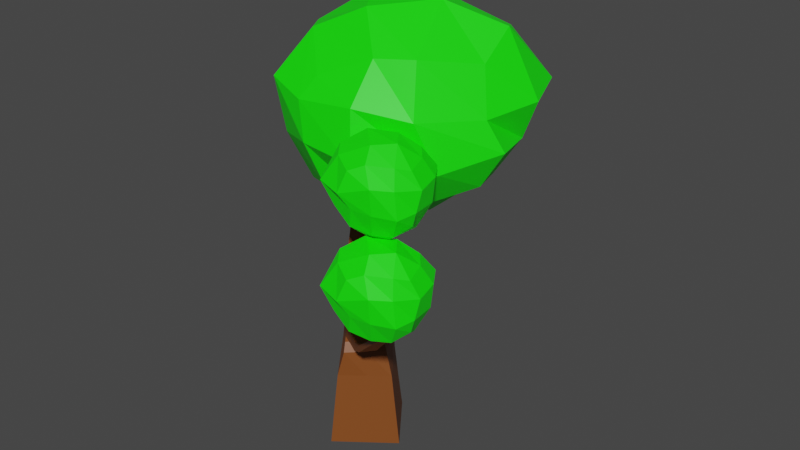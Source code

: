 # Source: place.blend  (saved by Blender 3.5.10; exported with 4.5.12 LTS)
import bpy
from mathutils import Matrix  # noqa: F401  (used for matrix-valued properties, if any)

bpy.ops.wm.read_factory_settings(use_empty=True)
scene = bpy.context.scene
scene.name = 'Scene'

# ---- collections
col_collection = bpy.data.collections.new('Collection'); scene.collection.children.link(col_collection)

# ---- materials (node trees are filled in below, after node groups)
mat_material_002 = bpy.data.materials.new('Material.002')
mat_material_002.use_transparent_shadow = False
mat_material_003 = bpy.data.materials.new('Material.003')
mat_material_003.use_transparent_shadow = False
mat_material_005 = bpy.data.materials.new('Material.005')
mat_material_005.use_transparent_shadow = False
mat_material_007 = bpy.data.materials.new('Material.007')
mat_material_007.use_transparent_shadow = False
mat_material_008 = bpy.data.materials.new('Material.008')
mat_material_008.use_transparent_shadow = False
mat_material_009 = bpy.data.materials.new('Material.009')
mat_material_009.use_transparent_shadow = False

# ---- material node trees
mat_material_002.use_nodes = True; mat_material_002.node_tree.nodes.clear()
_N = mat_material_002.node_tree.nodes; _L = mat_material_002.node_tree.links
n0 = _N.new('ShaderNodeBsdfPrincipled'); n0.name = 'Principled BSDF'; n0.location = (10, 300)
n0.distribution = 'GGX'
n0.subsurface_method = 'RANDOM_WALK_SKIN'
n0.inputs[0].default_value = (0.005676, 1.0, 0.0, 1.0)
n0.inputs[3].default_value = 1.45
n0.inputs[27].default_value = (0.0, 0.0, 0.0, 1.0)
n0.inputs[28].default_value = 1.0
n1 = _N.new('ShaderNodeOutputMaterial'); n1.name = 'Material Output'; n1.location = (300, 300)
_L.new(n0.outputs[0], n1.inputs[0])
n1.is_active_output = True
mat_material_003.use_nodes = True; mat_material_003.node_tree.nodes.clear()
_N = mat_material_003.node_tree.nodes; _L = mat_material_003.node_tree.links
n0 = _N.new('ShaderNodeBsdfPrincipled'); n0.name = 'Principled BSDF'; n0.location = (10, 300)
n0.distribution = 'GGX'
n0.subsurface_method = 'RANDOM_WALK_SKIN'
n0.inputs[0].default_value = (0.005676, 1.0, 0.0, 1.0)
n0.inputs[3].default_value = 1.45
n0.inputs[27].default_value = (0.0, 0.0, 0.0, 1.0)
n0.inputs[28].default_value = 1.0
n1 = _N.new('ShaderNodeOutputMaterial'); n1.name = 'Material Output'; n1.location = (300, 300)
_L.new(n0.outputs[0], n1.inputs[0])
n1.is_active_output = True
mat_material_005.use_nodes = True; mat_material_005.node_tree.nodes.clear()
_N = mat_material_005.node_tree.nodes; _L = mat_material_005.node_tree.links
n0 = _N.new('ShaderNodeBsdfPrincipled'); n0.name = 'Principled BSDF'; n0.location = (10, 300)
n0.distribution = 'GGX'
n0.subsurface_method = 'RANDOM_WALK_SKIN'
n0.inputs[0].default_value = (0.005676, 1.0, 0.0, 1.0)
n0.inputs[3].default_value = 1.45
n0.inputs[27].default_value = (0.0, 0.0, 0.0, 1.0)
n0.inputs[28].default_value = 1.0
n1 = _N.new('ShaderNodeOutputMaterial'); n1.name = 'Material Output'; n1.location = (300, 300)
_L.new(n0.outputs[0], n1.inputs[0])
n1.is_active_output = True
mat_material_007.use_nodes = True; mat_material_007.node_tree.nodes.clear()
_N = mat_material_007.node_tree.nodes; _L = mat_material_007.node_tree.links
n0 = _N.new('ShaderNodeBsdfPrincipled'); n0.name = 'Principled BSDF'; n0.location = (10, 300)
n0.distribution = 'GGX'
n0.subsurface_method = 'RANDOM_WALK_SKIN'
n0.inputs[0].default_value = (0.005676, 1.0, 0.0, 1.0)
n0.inputs[3].default_value = 1.45
n0.inputs[27].default_value = (0.0, 0.0, 0.0, 1.0)
n0.inputs[28].default_value = 1.0
n1 = _N.new('ShaderNodeOutputMaterial'); n1.name = 'Material Output'; n1.location = (300, 300)
_L.new(n0.outputs[0], n1.inputs[0])
n1.is_active_output = True
mat_material_008.use_nodes = True; mat_material_008.node_tree.nodes.clear()
_N = mat_material_008.node_tree.nodes; _L = mat_material_008.node_tree.links
n0 = _N.new('ShaderNodeBsdfPrincipled'); n0.name = 'Principled BSDF'; n0.location = (10, 300)
n0.distribution = 'GGX'
n0.subsurface_method = 'RANDOM_WALK_SKIN'
n0.inputs[0].default_value = (0.2159, 0.06125, 0.01096, 1.0)
n0.inputs[3].default_value = 1.45
n0.inputs[27].default_value = (0.0, 0.0, 0.0, 1.0)
n0.inputs[28].default_value = 1.0
n1 = _N.new('ShaderNodeOutputMaterial'); n1.name = 'Material Output'; n1.location = (300, 300)
_L.new(n0.outputs[0], n1.inputs[0])
n1.is_active_output = True
mat_material_009.use_nodes = True; mat_material_009.node_tree.nodes.clear()
_N = mat_material_009.node_tree.nodes; _L = mat_material_009.node_tree.links
n0 = _N.new('ShaderNodeBsdfPrincipled'); n0.name = 'Principled BSDF'; n0.location = (10, 300)
n0.distribution = 'GGX'
n0.subsurface_method = 'RANDOM_WALK_SKIN'
n0.inputs[0].default_value = (0.005676, 1.0, 0.0, 1.0)
n0.inputs[3].default_value = 1.45
n0.inputs[27].default_value = (0.0, 0.0, 0.0, 1.0)
n0.inputs[28].default_value = 1.0
n1 = _N.new('ShaderNodeOutputMaterial'); n1.name = 'Material Output'; n1.location = (300, 300)
_L.new(n0.outputs[0], n1.inputs[0])
n1.is_active_output = True

# ---- world
world_world = bpy.data.worlds.new('World'); scene.world = world_world
world_world.use_nodes = True; world_world.node_tree.nodes.clear()
_N = world_world.node_tree.nodes; _L = world_world.node_tree.links
n0 = _N.new('ShaderNodeOutputWorld'); n0.name = 'World Output'; n0.location = (300, 300)
n1 = _N.new('ShaderNodeBackground'); n1.name = 'Background'; n1.location = (10, 300)
n1.inputs[0].default_value = (0.05088, 0.05088, 0.05088, 1.0)
_L.new(n1.outputs[0], n0.inputs[0])
n0.is_active_output = True
world_world.color = (0.05088, 0.05088, 0.05088)
world_world.use_sun_shadow = False
world_world.sun_shadow_jitter_overblur = 0.0

# ---- meshes
me_cube_014 = bpy.data.meshes.new('Cube.014')
me_cube_014.from_pydata([(-0.9962, -1.244, -0.6354), (-0.8284, -1.247, 1.519), (-1.075, 1.028, -0.6679), (-1.008, 1.083, 1.287), (0.9755, -1.178, -0.6158), (1.184, -1.211, 1.568), (1.088, 0.9946, -0.5194), (1.253, 0.9645, 1.636), (-1.185, 0.3652, -0.9095), (-1.266, -0.3627, -0.9322), (-1.232, -1.581, 0.1179), (-1.214, -1.309, 0.6946), (-1.306, -0.338, 1.73), (-1.192, 0.2695, 1.687), (-1.156, 1.333, 0.9182), (-1.256, 1.267, 0.1741), (0.4021, 1.087, -0.8953), (-0.3899, 1.303, -0.913), (-0.2636, 1.247, 1.874), (0.4151, 1.288, 1.764), (1.273, 1.318, 0.9334), (1.31, 1.123, 0.09755), (1.231, -0.3975, -0.8268), (1.154, 0.3189, -0.9313), (1.366, 0.4, 1.758), (1.289, -0.5849, 1.827), (1.25, -1.559, 0.7555), (1.302, -1.103, 0.1764), (-0.3221, -1.413, -0.7103), (0.2606, -1.4, -0.7456), (0.3799, -1.569, 1.795), (-0.2756, -1.55, 1.99), (0.5922, 0.4601, 2.335), (0.6943, -0.453, 2.3), (-0.4424, 0.4485, 2.315), (-0.4127, -0.6154, 2.471), (-0.5193, 0.5592, -1.333), (-0.5754, -0.4882, -1.364), (0.6522, 0.1724, -1.272), (0.357, -0.5817, -1.327), (0.6274, -1.711, 0.001688), (-0.3634, -1.816, 0.01536), (0.3735, -2.212, 0.8568), (-0.5605, -2.014, 0.7826), (1.663, 0.4969, -0.05514), (1.667, -0.3755, 0.1161), (1.585, 0.4019, 1.0), (1.78, -0.4259, 1.148), (-0.389, 1.679, -0.03327), (0.3648, 1.652, 0.06659), (-0.5462, 1.8, 1.073), (0.4545, 1.75, 1.077), (-1.693, -0.6809, -0.1093), (-1.79, 0.5291, 0.06529), (-1.746, -0.3401, 0.8247), (-1.665, 0.5288, 1.004)], [], [(55, 13, 3, 14), (51, 19, 7, 20), (47, 25, 5, 26), (43, 31, 1, 11), (39, 22, 4, 29), (35, 12, 1, 31), (25, 33, 30, 5), (33, 35, 31, 30), (7, 19, 32, 24), (24, 32, 33, 25), (19, 18, 34, 32), (32, 34, 35, 33), (18, 3, 13, 34), (34, 13, 12, 35), (9, 37, 28, 0), (37, 39, 29, 28), (2, 17, 36, 8), (8, 36, 37, 9), (17, 16, 38, 36), (36, 38, 39, 37), (16, 6, 23, 38), (38, 23, 22, 39), (28, 41, 10, 0), (41, 43, 11, 10), (4, 27, 40, 29), (29, 40, 41, 28), (27, 26, 42, 40), (40, 42, 43, 41), (26, 5, 30, 42), (42, 30, 31, 43), (22, 45, 27, 4), (45, 47, 26, 27), (6, 21, 44, 23), (23, 44, 45, 22), (21, 20, 46, 44), (44, 46, 47, 45), (20, 7, 24, 46), (46, 24, 25, 47), (16, 49, 21, 6), (49, 51, 20, 21), (2, 15, 48, 17), (17, 48, 49, 16), (15, 14, 50, 48), (48, 50, 51, 49), (14, 3, 18, 50), (50, 18, 19, 51), (8, 53, 15, 2), (53, 55, 14, 15), (0, 10, 52, 9), (9, 52, 53, 8), (10, 11, 54, 52), (52, 54, 55, 53), (11, 1, 12, 54), (54, 12, 13, 55)])
_uv = me_cube_014.uv_layers.new(name='UVMap')
_uv.uv.foreach_set('vector', [0.5417, 0.1667, 0.625, 0.1667, 0.625, 0.25, 0.5417, 0.25, 0.5417, 0.4167, 0.625, 0.4167, 0.625, 0.5, 0.5417, 0.5, 0.5417, 0.6667, 0.625, 0.6667, 0.625, 0.75, 0.5417, 0.75, 0.5417, 0.9167, 0.625, 0.9167, 0.625, 1.0, 0.5417, 1.0, 0.2917, 0.6667, 0.375, 0.6667, 0.375, 0.75, 0.2917, 0.75, 0.7917, 0.6667, 0.875, 0.6667, 0.875, 0.75, 0.7917, 0.75, 0.625, 0.6667, 0.7083, 0.6667, 0.7083, 0.75, 0.625, 0.75, 0.7083, 0.6667, 0.7917, 0.6667, 0.7917, 0.75, 0.7083, 0.75, 0.625, 0.5, 0.7083, 0.5, 0.7083, 0.5833, 0.625, 0.5833, 0.625, 0.5833, 0.7083, 0.5833, 0.7083, 0.6667, 0.625, 0.6667, 0.7083, 0.5, 0.7917, 0.5, 0.7917, 0.5833, 0.7083, 0.5833, 0.7083, 0.5833, 0.7917, 0.5833, 0.7917, 0.6667, 0.7083, 0.6667, 0.7917, 0.5, 0.875, 0.5, 0.875, 0.5833, 0.7917, 0.5833, 0.7917, 0.5833, 0.875, 0.5833, 0.875, 0.6667, 0.7917, 0.6667, 0.125, 0.6667, 0.2083, 0.6667, 0.2083, 0.75, 0.125, 0.75, 0.2083, 0.6667, 0.2917, 0.6667, 0.2917, 0.75, 0.2083, 0.75, 0.125, 0.5, 0.2083, 0.5, 0.2083, 0.5833, 0.125, 0.5833, 0.125, 0.5833, 0.2083, 0.5833, 0.2083, 0.6667, 0.125, 0.6667, 0.2083, 0.5, 0.2917, 0.5, 0.2917, 0.5833, 0.2083, 0.5833, 0.2083, 0.5833, 0.2917, 0.5833, 0.2917, 0.6667, 0.2083, 0.6667, 0.2917, 0.5, 0.375, 0.5, 0.375, 0.5833, 0.2917, 0.5833, 0.2917, 0.5833, 0.375, 0.5833, 0.375, 0.6667, 0.2917, 0.6667, 0.375, 0.9167, 0.4583, 0.9167, 0.4583, 1.0, 0.375, 1.0, 0.4583, 0.9167, 0.5417, 0.9167, 0.5417, 1.0, 0.4583, 1.0, 0.375, 0.75, 0.4583, 0.75, 0.4583, 0.8333, 0.375, 0.8333, 0.375, 0.8333, 0.4583, 0.8333, 0.4583, 0.9167, 0.375, 0.9167, 0.4583, 0.75, 0.5417, 0.75, 0.5417, 0.8333, 0.4583, 0.8333, 0.4583, 0.8333, 0.5417, 0.8333, 0.5417, 0.9167, 0.4583, 0.9167, 0.5417, 0.75, 0.625, 0.75, 0.625, 0.8333, 0.5417, 0.8333, 0.5417, 0.8333, 0.625, 0.8333, 0.625, 0.9167, 0.5417, 0.9167, 0.375, 0.6667, 0.4583, 0.6667, 0.4583, 0.75, 0.375, 0.75, 0.4583, 0.6667, 0.5417, 0.6667, 0.5417, 0.75, 0.4583, 0.75, 0.375, 0.5, 0.4583, 0.5, 0.4583, 0.5833, 0.375, 0.5833, 0.375, 0.5833, 0.4583, 0.5833, 0.4583, 0.6667, 0.375, 0.6667, 0.4583, 0.5, 0.5417, 0.5, 0.5417, 0.5833, 0.4583, 0.5833, 0.4583, 0.5833, 0.5417, 0.5833, 0.5417, 0.6667, 0.4583, 0.6667, 0.5417, 0.5, 0.625, 0.5, 0.625, 0.5833, 0.5417, 0.5833, 0.5417, 0.5833, 0.625, 0.5833, 0.625, 0.6667, 0.5417, 0.6667, 0.375, 0.4167, 0.4583, 0.4167, 0.4583, 0.5, 0.375, 0.5, 0.4583, 0.4167, 0.5417, 0.4167, 0.5417, 0.5, 0.4583, 0.5, 0.375, 0.25, 0.4583, 0.25, 0.4583, 0.3333, 0.375, 0.3333, 0.375, 0.3333, 0.4583, 0.3333, 0.4583, 0.4167, 0.375, 0.4167, 0.4583, 0.25, 0.5417, 0.25, 0.5417, 0.3333, 0.4583, 0.3333, 0.4583, 0.3333, 0.5417, 0.3333, 0.5417, 0.4167, 0.4583, 0.4167, 0.5417, 0.25, 0.625, 0.25, 0.625, 0.3333, 0.5417, 0.3333, 0.5417, 0.3333, 0.625, 0.3333, 0.625, 0.4167, 0.5417, 0.4167, 0.375, 0.1667, 0.4583, 0.1667, 0.4583, 0.25, 0.375, 0.25, 0.4583, 0.1667, 0.5417, 0.1667, 0.5417, 0.25, 0.4583, 0.25, 0.375, 0.0, 0.4583, 0.0, 0.4583, 0.08333, 0.375, 0.08333, 0.375, 0.08333, 0.4583, 0.08333, 0.4583, 0.1667, 0.375, 0.1667, 0.4583, 0.0, 0.5417, 0.0, 0.5417, 0.08333, 0.4583, 0.08333, 0.4583, 0.08333, 0.5417, 0.08333, 0.5417, 0.1667, 0.4583, 0.1667, 0.5417, 0.0, 0.625, 0.0, 0.625, 0.08333, 0.5417, 0.08333, 0.5417, 0.08333, 0.625, 0.08333, 0.625, 0.1667, 0.5417, 0.1667])
me_cube_014.materials.append(mat_material_002)
me_cube_014.use_mirror_x = True
me_cube_014.update()
me_cube_010 = bpy.data.meshes.new('Cube.010')
me_cube_010.from_pydata([(-0.9962, -1.244, -0.6354), (-0.8284, -1.247, 1.519), (-1.075, 1.028, -0.6679), (-1.008, 1.083, 1.287), (0.9755, -1.178, -0.6158), (1.184, -1.211, 1.568), (1.088, 0.9946, -0.5194), (1.253, 0.9645, 1.636), (-1.185, 0.3652, -0.9095), (-1.266, -0.3627, -0.9322), (-1.232, -1.581, 0.1179), (-1.214, -1.309, 0.6946), (-1.306, -0.338, 1.73), (-1.192, 0.2695, 1.687), (-1.156, 1.333, 0.9182), (-1.256, 1.267, 0.1741), (0.4021, 1.087, -0.8953), (-0.3899, 1.303, -0.913), (-0.2636, 1.247, 1.874), (0.4151, 1.288, 1.764), (1.273, 1.318, 0.9334), (1.31, 1.123, 0.09755), (1.231, -0.3975, -0.8268), (1.154, 0.3189, -0.9313), (1.366, 0.4, 1.758), (1.289, -0.5849, 1.827), (1.25, -1.559, 0.7555), (1.302, -1.103, 0.1764), (-0.3221, -1.413, -0.7103), (0.2606, -1.4, -0.7456), (0.3799, -1.569, 1.795), (-0.2756, -1.55, 1.99), (0.5922, 0.4601, 2.335), (0.6943, -0.453, 2.3), (-0.4424, 0.4485, 2.315), (-0.4127, -0.6154, 2.471), (-0.5193, 0.5592, -1.333), (-0.5754, -0.4882, -1.364), (0.6522, 0.1724, -1.272), (0.357, -0.5817, -1.327), (0.6274, -1.711, 0.001688), (-0.3634, -1.816, 0.01536), (0.3735, -2.212, 0.8568), (-0.5605, -2.014, 0.7826), (1.663, 0.4969, -0.05514), (1.667, -0.3755, 0.1161), (1.585, 0.4019, 1.0), (1.78, -0.4259, 1.148), (-0.389, 1.679, -0.03327), (0.3648, 1.652, 0.06659), (-0.5462, 1.8, 1.073), (0.4545, 1.75, 1.077), (-1.693, -0.6809, -0.1093), (-1.79, 0.5291, 0.06529), (-1.746, -0.3401, 0.8247), (-1.665, 0.5288, 1.004)], [], [(55, 13, 3, 14), (51, 19, 7, 20), (47, 25, 5, 26), (43, 31, 1, 11), (39, 22, 4, 29), (35, 12, 1, 31), (25, 33, 30, 5), (33, 35, 31, 30), (7, 19, 32, 24), (24, 32, 33, 25), (19, 18, 34, 32), (32, 34, 35, 33), (18, 3, 13, 34), (34, 13, 12, 35), (9, 37, 28, 0), (37, 39, 29, 28), (2, 17, 36, 8), (8, 36, 37, 9), (17, 16, 38, 36), (36, 38, 39, 37), (16, 6, 23, 38), (38, 23, 22, 39), (28, 41, 10, 0), (41, 43, 11, 10), (4, 27, 40, 29), (29, 40, 41, 28), (27, 26, 42, 40), (40, 42, 43, 41), (26, 5, 30, 42), (42, 30, 31, 43), (22, 45, 27, 4), (45, 47, 26, 27), (6, 21, 44, 23), (23, 44, 45, 22), (21, 20, 46, 44), (44, 46, 47, 45), (20, 7, 24, 46), (46, 24, 25, 47), (16, 49, 21, 6), (49, 51, 20, 21), (2, 15, 48, 17), (17, 48, 49, 16), (15, 14, 50, 48), (48, 50, 51, 49), (14, 3, 18, 50), (50, 18, 19, 51), (8, 53, 15, 2), (53, 55, 14, 15), (0, 10, 52, 9), (9, 52, 53, 8), (10, 11, 54, 52), (52, 54, 55, 53), (11, 1, 12, 54), (54, 12, 13, 55)])
_uv = me_cube_010.uv_layers.new(name='UVMap')
_uv.uv.foreach_set('vector', [0.5417, 0.1667, 0.625, 0.1667, 0.625, 0.25, 0.5417, 0.25, 0.5417, 0.4167, 0.625, 0.4167, 0.625, 0.5, 0.5417, 0.5, 0.5417, 0.6667, 0.625, 0.6667, 0.625, 0.75, 0.5417, 0.75, 0.5417, 0.9167, 0.625, 0.9167, 0.625, 1.0, 0.5417, 1.0, 0.2917, 0.6667, 0.375, 0.6667, 0.375, 0.75, 0.2917, 0.75, 0.7917, 0.6667, 0.875, 0.6667, 0.875, 0.75, 0.7917, 0.75, 0.625, 0.6667, 0.7083, 0.6667, 0.7083, 0.75, 0.625, 0.75, 0.7083, 0.6667, 0.7917, 0.6667, 0.7917, 0.75, 0.7083, 0.75, 0.625, 0.5, 0.7083, 0.5, 0.7083, 0.5833, 0.625, 0.5833, 0.625, 0.5833, 0.7083, 0.5833, 0.7083, 0.6667, 0.625, 0.6667, 0.7083, 0.5, 0.7917, 0.5, 0.7917, 0.5833, 0.7083, 0.5833, 0.7083, 0.5833, 0.7917, 0.5833, 0.7917, 0.6667, 0.7083, 0.6667, 0.7917, 0.5, 0.875, 0.5, 0.875, 0.5833, 0.7917, 0.5833, 0.7917, 0.5833, 0.875, 0.5833, 0.875, 0.6667, 0.7917, 0.6667, 0.125, 0.6667, 0.2083, 0.6667, 0.2083, 0.75, 0.125, 0.75, 0.2083, 0.6667, 0.2917, 0.6667, 0.2917, 0.75, 0.2083, 0.75, 0.125, 0.5, 0.2083, 0.5, 0.2083, 0.5833, 0.125, 0.5833, 0.125, 0.5833, 0.2083, 0.5833, 0.2083, 0.6667, 0.125, 0.6667, 0.2083, 0.5, 0.2917, 0.5, 0.2917, 0.5833, 0.2083, 0.5833, 0.2083, 0.5833, 0.2917, 0.5833, 0.2917, 0.6667, 0.2083, 0.6667, 0.2917, 0.5, 0.375, 0.5, 0.375, 0.5833, 0.2917, 0.5833, 0.2917, 0.5833, 0.375, 0.5833, 0.375, 0.6667, 0.2917, 0.6667, 0.375, 0.9167, 0.4583, 0.9167, 0.4583, 1.0, 0.375, 1.0, 0.4583, 0.9167, 0.5417, 0.9167, 0.5417, 1.0, 0.4583, 1.0, 0.375, 0.75, 0.4583, 0.75, 0.4583, 0.8333, 0.375, 0.8333, 0.375, 0.8333, 0.4583, 0.8333, 0.4583, 0.9167, 0.375, 0.9167, 0.4583, 0.75, 0.5417, 0.75, 0.5417, 0.8333, 0.4583, 0.8333, 0.4583, 0.8333, 0.5417, 0.8333, 0.5417, 0.9167, 0.4583, 0.9167, 0.5417, 0.75, 0.625, 0.75, 0.625, 0.8333, 0.5417, 0.8333, 0.5417, 0.8333, 0.625, 0.8333, 0.625, 0.9167, 0.5417, 0.9167, 0.375, 0.6667, 0.4583, 0.6667, 0.4583, 0.75, 0.375, 0.75, 0.4583, 0.6667, 0.5417, 0.6667, 0.5417, 0.75, 0.4583, 0.75, 0.375, 0.5, 0.4583, 0.5, 0.4583, 0.5833, 0.375, 0.5833, 0.375, 0.5833, 0.4583, 0.5833, 0.4583, 0.6667, 0.375, 0.6667, 0.4583, 0.5, 0.5417, 0.5, 0.5417, 0.5833, 0.4583, 0.5833, 0.4583, 0.5833, 0.5417, 0.5833, 0.5417, 0.6667, 0.4583, 0.6667, 0.5417, 0.5, 0.625, 0.5, 0.625, 0.5833, 0.5417, 0.5833, 0.5417, 0.5833, 0.625, 0.5833, 0.625, 0.6667, 0.5417, 0.6667, 0.375, 0.4167, 0.4583, 0.4167, 0.4583, 0.5, 0.375, 0.5, 0.4583, 0.4167, 0.5417, 0.4167, 0.5417, 0.5, 0.4583, 0.5, 0.375, 0.25, 0.4583, 0.25, 0.4583, 0.3333, 0.375, 0.3333, 0.375, 0.3333, 0.4583, 0.3333, 0.4583, 0.4167, 0.375, 0.4167, 0.4583, 0.25, 0.5417, 0.25, 0.5417, 0.3333, 0.4583, 0.3333, 0.4583, 0.3333, 0.5417, 0.3333, 0.5417, 0.4167, 0.4583, 0.4167, 0.5417, 0.25, 0.625, 0.25, 0.625, 0.3333, 0.5417, 0.3333, 0.5417, 0.3333, 0.625, 0.3333, 0.625, 0.4167, 0.5417, 0.4167, 0.375, 0.1667, 0.4583, 0.1667, 0.4583, 0.25, 0.375, 0.25, 0.4583, 0.1667, 0.5417, 0.1667, 0.5417, 0.25, 0.4583, 0.25, 0.375, 0.0, 0.4583, 0.0, 0.4583, 0.08333, 0.375, 0.08333, 0.375, 0.08333, 0.4583, 0.08333, 0.4583, 0.1667, 0.375, 0.1667, 0.4583, 0.0, 0.5417, 0.0, 0.5417, 0.08333, 0.4583, 0.08333, 0.4583, 0.08333, 0.5417, 0.08333, 0.5417, 0.1667, 0.4583, 0.1667, 0.5417, 0.0, 0.625, 0.0, 0.625, 0.08333, 0.5417, 0.08333, 0.5417, 0.08333, 0.625, 0.08333, 0.625, 0.1667, 0.5417, 0.1667])
me_cube_010.materials.append(mat_material_002)
me_cube_010.use_mirror_x = True
me_cube_010.update()
me_cube_004 = bpy.data.meshes.new('Cube.004')
me_cube_004.from_pydata([(-0.9962, -1.244, -0.6354), (-0.8284, -1.247, 1.519), (-1.075, 1.028, -0.6679), (-1.008, 1.083, 1.287), (0.9755, -1.178, -0.6158), (1.184, -1.211, 1.568), (1.088, 0.9946, -0.5194), (1.253, 0.9645, 1.636), (-1.185, 0.3652, -0.9095), (-1.266, -0.3627, -0.9322), (-1.232, -1.581, 0.1179), (-1.214, -1.309, 0.6946), (-1.306, -0.338, 1.73), (-1.192, 0.2695, 1.687), (-1.156, 1.333, 0.9182), (-1.256, 1.267, 0.1741), (0.4021, 1.087, -0.8953), (-0.3899, 1.303, -0.913), (-0.2636, 1.247, 1.874), (0.4151, 1.288, 1.764), (1.273, 1.318, 0.9334), (1.31, 1.123, 0.09755), (1.231, -0.3975, -0.8268), (1.154, 0.3189, -0.9313), (1.366, 0.4, 1.758), (1.289, -0.5849, 1.827), (1.25, -1.559, 0.7555), (1.302, -1.103, 0.1764), (-0.3221, -1.413, -0.7103), (0.2606, -1.4, -0.7456), (0.3799, -1.569, 1.795), (-0.2756, -1.55, 1.99), (0.5922, 0.4601, 2.335), (0.6943, -0.453, 2.3), (-0.4424, 0.4485, 2.315), (-0.4127, -0.6154, 2.471), (-0.5193, 0.5592, -1.333), (-0.5754, -0.4882, -1.364), (0.6522, 0.1724, -1.272), (0.357, -0.5817, -1.327), (0.6274, -1.711, 0.001688), (-0.3634, -1.816, 0.01536), (0.3735, -2.212, 0.8568), (-0.5605, -2.014, 0.7826), (1.663, 0.4969, -0.05514), (1.667, -0.3755, 0.1161), (1.585, 0.4019, 1.0), (1.78, -0.4259, 1.148), (-0.389, 1.679, -0.03327), (0.3648, 1.652, 0.06659), (-0.5462, 1.8, 1.073), (0.4545, 1.75, 1.077), (-1.693, -0.6809, -0.1093), (-1.79, 0.5291, 0.06529), (-1.746, -0.3401, 0.8247), (-1.665, 0.5288, 1.004)], [], [(55, 13, 3, 14), (51, 19, 7, 20), (47, 25, 5, 26), (43, 31, 1, 11), (39, 22, 4, 29), (35, 12, 1, 31), (25, 33, 30, 5), (33, 35, 31, 30), (7, 19, 32, 24), (24, 32, 33, 25), (19, 18, 34, 32), (32, 34, 35, 33), (18, 3, 13, 34), (34, 13, 12, 35), (9, 37, 28, 0), (37, 39, 29, 28), (2, 17, 36, 8), (8, 36, 37, 9), (17, 16, 38, 36), (36, 38, 39, 37), (16, 6, 23, 38), (38, 23, 22, 39), (28, 41, 10, 0), (41, 43, 11, 10), (4, 27, 40, 29), (29, 40, 41, 28), (27, 26, 42, 40), (40, 42, 43, 41), (26, 5, 30, 42), (42, 30, 31, 43), (22, 45, 27, 4), (45, 47, 26, 27), (6, 21, 44, 23), (23, 44, 45, 22), (21, 20, 46, 44), (44, 46, 47, 45), (20, 7, 24, 46), (46, 24, 25, 47), (16, 49, 21, 6), (49, 51, 20, 21), (2, 15, 48, 17), (17, 48, 49, 16), (15, 14, 50, 48), (48, 50, 51, 49), (14, 3, 18, 50), (50, 18, 19, 51), (8, 53, 15, 2), (53, 55, 14, 15), (0, 10, 52, 9), (9, 52, 53, 8), (10, 11, 54, 52), (52, 54, 55, 53), (11, 1, 12, 54), (54, 12, 13, 55)])
_uv = me_cube_004.uv_layers.new(name='UVMap')
_uv.uv.foreach_set('vector', [0.5417, 0.1667, 0.625, 0.1667, 0.625, 0.25, 0.5417, 0.25, 0.5417, 0.4167, 0.625, 0.4167, 0.625, 0.5, 0.5417, 0.5, 0.5417, 0.6667, 0.625, 0.6667, 0.625, 0.75, 0.5417, 0.75, 0.5417, 0.9167, 0.625, 0.9167, 0.625, 1.0, 0.5417, 1.0, 0.2917, 0.6667, 0.375, 0.6667, 0.375, 0.75, 0.2917, 0.75, 0.7917, 0.6667, 0.875, 0.6667, 0.875, 0.75, 0.7917, 0.75, 0.625, 0.6667, 0.7083, 0.6667, 0.7083, 0.75, 0.625, 0.75, 0.7083, 0.6667, 0.7917, 0.6667, 0.7917, 0.75, 0.7083, 0.75, 0.625, 0.5, 0.7083, 0.5, 0.7083, 0.5833, 0.625, 0.5833, 0.625, 0.5833, 0.7083, 0.5833, 0.7083, 0.6667, 0.625, 0.6667, 0.7083, 0.5, 0.7917, 0.5, 0.7917, 0.5833, 0.7083, 0.5833, 0.7083, 0.5833, 0.7917, 0.5833, 0.7917, 0.6667, 0.7083, 0.6667, 0.7917, 0.5, 0.875, 0.5, 0.875, 0.5833, 0.7917, 0.5833, 0.7917, 0.5833, 0.875, 0.5833, 0.875, 0.6667, 0.7917, 0.6667, 0.125, 0.6667, 0.2083, 0.6667, 0.2083, 0.75, 0.125, 0.75, 0.2083, 0.6667, 0.2917, 0.6667, 0.2917, 0.75, 0.2083, 0.75, 0.125, 0.5, 0.2083, 0.5, 0.2083, 0.5833, 0.125, 0.5833, 0.125, 0.5833, 0.2083, 0.5833, 0.2083, 0.6667, 0.125, 0.6667, 0.2083, 0.5, 0.2917, 0.5, 0.2917, 0.5833, 0.2083, 0.5833, 0.2083, 0.5833, 0.2917, 0.5833, 0.2917, 0.6667, 0.2083, 0.6667, 0.2917, 0.5, 0.375, 0.5, 0.375, 0.5833, 0.2917, 0.5833, 0.2917, 0.5833, 0.375, 0.5833, 0.375, 0.6667, 0.2917, 0.6667, 0.375, 0.9167, 0.4583, 0.9167, 0.4583, 1.0, 0.375, 1.0, 0.4583, 0.9167, 0.5417, 0.9167, 0.5417, 1.0, 0.4583, 1.0, 0.375, 0.75, 0.4583, 0.75, 0.4583, 0.8333, 0.375, 0.8333, 0.375, 0.8333, 0.4583, 0.8333, 0.4583, 0.9167, 0.375, 0.9167, 0.4583, 0.75, 0.5417, 0.75, 0.5417, 0.8333, 0.4583, 0.8333, 0.4583, 0.8333, 0.5417, 0.8333, 0.5417, 0.9167, 0.4583, 0.9167, 0.5417, 0.75, 0.625, 0.75, 0.625, 0.8333, 0.5417, 0.8333, 0.5417, 0.8333, 0.625, 0.8333, 0.625, 0.9167, 0.5417, 0.9167, 0.375, 0.6667, 0.4583, 0.6667, 0.4583, 0.75, 0.375, 0.75, 0.4583, 0.6667, 0.5417, 0.6667, 0.5417, 0.75, 0.4583, 0.75, 0.375, 0.5, 0.4583, 0.5, 0.4583, 0.5833, 0.375, 0.5833, 0.375, 0.5833, 0.4583, 0.5833, 0.4583, 0.6667, 0.375, 0.6667, 0.4583, 0.5, 0.5417, 0.5, 0.5417, 0.5833, 0.4583, 0.5833, 0.4583, 0.5833, 0.5417, 0.5833, 0.5417, 0.6667, 0.4583, 0.6667, 0.5417, 0.5, 0.625, 0.5, 0.625, 0.5833, 0.5417, 0.5833, 0.5417, 0.5833, 0.625, 0.5833, 0.625, 0.6667, 0.5417, 0.6667, 0.375, 0.4167, 0.4583, 0.4167, 0.4583, 0.5, 0.375, 0.5, 0.4583, 0.4167, 0.5417, 0.4167, 0.5417, 0.5, 0.4583, 0.5, 0.375, 0.25, 0.4583, 0.25, 0.4583, 0.3333, 0.375, 0.3333, 0.375, 0.3333, 0.4583, 0.3333, 0.4583, 0.4167, 0.375, 0.4167, 0.4583, 0.25, 0.5417, 0.25, 0.5417, 0.3333, 0.4583, 0.3333, 0.4583, 0.3333, 0.5417, 0.3333, 0.5417, 0.4167, 0.4583, 0.4167, 0.5417, 0.25, 0.625, 0.25, 0.625, 0.3333, 0.5417, 0.3333, 0.5417, 0.3333, 0.625, 0.3333, 0.625, 0.4167, 0.5417, 0.4167, 0.375, 0.1667, 0.4583, 0.1667, 0.4583, 0.25, 0.375, 0.25, 0.4583, 0.1667, 0.5417, 0.1667, 0.5417, 0.25, 0.4583, 0.25, 0.375, 0.0, 0.4583, 0.0, 0.4583, 0.08333, 0.375, 0.08333, 0.375, 0.08333, 0.4583, 0.08333, 0.4583, 0.1667, 0.375, 0.1667, 0.4583, 0.0, 0.5417, 0.0, 0.5417, 0.08333, 0.4583, 0.08333, 0.4583, 0.08333, 0.5417, 0.08333, 0.5417, 0.1667, 0.4583, 0.1667, 0.5417, 0.0, 0.625, 0.0, 0.625, 0.08333, 0.5417, 0.08333, 0.5417, 0.08333, 0.625, 0.08333, 0.625, 0.1667, 0.5417, 0.1667])
me_cube_004.materials.append(mat_material_003)
me_cube_004.use_mirror_x = True
me_cube_004.update()
me_cube_006 = bpy.data.meshes.new('Cube.006')
me_cube_006.from_pydata([(-0.9962, -1.244, -0.6354), (-0.8284, -1.247, 1.519), (-1.075, 1.028, -0.6679), (-1.008, 1.083, 1.287), (0.9755, -1.178, -0.6158), (1.184, -1.211, 1.568), (1.088, 0.9946, -0.5194), (1.253, 0.9645, 1.636), (-1.185, 0.3652, -0.9095), (-1.266, -0.3627, -0.9322), (-1.232, -1.581, 0.1179), (-1.214, -1.309, 0.6946), (-1.306, -0.338, 1.73), (-1.192, 0.2695, 1.687), (-1.156, 1.333, 0.9182), (-1.256, 1.267, 0.1741), (0.4021, 1.087, -0.8953), (-0.3899, 1.303, -0.913), (-0.2636, 1.247, 1.874), (0.4151, 1.288, 1.764), (1.273, 1.318, 0.9334), (1.31, 1.123, 0.09755), (1.231, -0.3975, -0.8268), (1.154, 0.3189, -0.9313), (1.366, 0.4, 1.758), (1.289, -0.5849, 1.827), (1.25, -1.559, 0.7555), (1.302, -1.103, 0.1764), (-0.3221, -1.413, -0.7103), (0.2606, -1.4, -0.7456), (0.3799, -1.569, 1.795), (-0.2756, -1.55, 1.99), (0.5922, 0.4601, 2.335), (0.6943, -0.453, 2.3), (-0.4424, 0.4485, 2.315), (-0.4127, -0.6154, 2.471), (-0.5193, 0.5592, -1.333), (-0.5754, -0.4882, -1.364), (0.6522, 0.1724, -1.272), (0.357, -0.5817, -1.327), (0.6274, -1.711, 0.001688), (-0.3634, -1.816, 0.01536), (0.3735, -2.212, 0.8568), (-0.5605, -2.014, 0.7826), (1.663, 0.4969, -0.05514), (1.667, -0.3755, 0.1161), (1.585, 0.4019, 1.0), (1.78, -0.4259, 1.148), (-0.389, 1.679, -0.03327), (0.3648, 1.652, 0.06659), (-0.5462, 1.8, 1.073), (0.4545, 1.75, 1.077), (-1.693, -0.6809, -0.1093), (-1.79, 0.5291, 0.06529), (-1.746, -0.3401, 0.8247), (-1.665, 0.5288, 1.004)], [], [(55, 13, 3, 14), (51, 19, 7, 20), (47, 25, 5, 26), (43, 31, 1, 11), (39, 22, 4, 29), (35, 12, 1, 31), (25, 33, 30, 5), (33, 35, 31, 30), (7, 19, 32, 24), (24, 32, 33, 25), (19, 18, 34, 32), (32, 34, 35, 33), (18, 3, 13, 34), (34, 13, 12, 35), (9, 37, 28, 0), (37, 39, 29, 28), (2, 17, 36, 8), (8, 36, 37, 9), (17, 16, 38, 36), (36, 38, 39, 37), (16, 6, 23, 38), (38, 23, 22, 39), (28, 41, 10, 0), (41, 43, 11, 10), (4, 27, 40, 29), (29, 40, 41, 28), (27, 26, 42, 40), (40, 42, 43, 41), (26, 5, 30, 42), (42, 30, 31, 43), (22, 45, 27, 4), (45, 47, 26, 27), (6, 21, 44, 23), (23, 44, 45, 22), (21, 20, 46, 44), (44, 46, 47, 45), (20, 7, 24, 46), (46, 24, 25, 47), (16, 49, 21, 6), (49, 51, 20, 21), (2, 15, 48, 17), (17, 48, 49, 16), (15, 14, 50, 48), (48, 50, 51, 49), (14, 3, 18, 50), (50, 18, 19, 51), (8, 53, 15, 2), (53, 55, 14, 15), (0, 10, 52, 9), (9, 52, 53, 8), (10, 11, 54, 52), (52, 54, 55, 53), (11, 1, 12, 54), (54, 12, 13, 55)])
_uv = me_cube_006.uv_layers.new(name='UVMap')
_uv.uv.foreach_set('vector', [0.5417, 0.1667, 0.625, 0.1667, 0.625, 0.25, 0.5417, 0.25, 0.5417, 0.4167, 0.625, 0.4167, 0.625, 0.5, 0.5417, 0.5, 0.5417, 0.6667, 0.625, 0.6667, 0.625, 0.75, 0.5417, 0.75, 0.5417, 0.9167, 0.625, 0.9167, 0.625, 1.0, 0.5417, 1.0, 0.2917, 0.6667, 0.375, 0.6667, 0.375, 0.75, 0.2917, 0.75, 0.7917, 0.6667, 0.875, 0.6667, 0.875, 0.75, 0.7917, 0.75, 0.625, 0.6667, 0.7083, 0.6667, 0.7083, 0.75, 0.625, 0.75, 0.7083, 0.6667, 0.7917, 0.6667, 0.7917, 0.75, 0.7083, 0.75, 0.625, 0.5, 0.7083, 0.5, 0.7083, 0.5833, 0.625, 0.5833, 0.625, 0.5833, 0.7083, 0.5833, 0.7083, 0.6667, 0.625, 0.6667, 0.7083, 0.5, 0.7917, 0.5, 0.7917, 0.5833, 0.7083, 0.5833, 0.7083, 0.5833, 0.7917, 0.5833, 0.7917, 0.6667, 0.7083, 0.6667, 0.7917, 0.5, 0.875, 0.5, 0.875, 0.5833, 0.7917, 0.5833, 0.7917, 0.5833, 0.875, 0.5833, 0.875, 0.6667, 0.7917, 0.6667, 0.125, 0.6667, 0.2083, 0.6667, 0.2083, 0.75, 0.125, 0.75, 0.2083, 0.6667, 0.2917, 0.6667, 0.2917, 0.75, 0.2083, 0.75, 0.125, 0.5, 0.2083, 0.5, 0.2083, 0.5833, 0.125, 0.5833, 0.125, 0.5833, 0.2083, 0.5833, 0.2083, 0.6667, 0.125, 0.6667, 0.2083, 0.5, 0.2917, 0.5, 0.2917, 0.5833, 0.2083, 0.5833, 0.2083, 0.5833, 0.2917, 0.5833, 0.2917, 0.6667, 0.2083, 0.6667, 0.2917, 0.5, 0.375, 0.5, 0.375, 0.5833, 0.2917, 0.5833, 0.2917, 0.5833, 0.375, 0.5833, 0.375, 0.6667, 0.2917, 0.6667, 0.375, 0.9167, 0.4583, 0.9167, 0.4583, 1.0, 0.375, 1.0, 0.4583, 0.9167, 0.5417, 0.9167, 0.5417, 1.0, 0.4583, 1.0, 0.375, 0.75, 0.4583, 0.75, 0.4583, 0.8333, 0.375, 0.8333, 0.375, 0.8333, 0.4583, 0.8333, 0.4583, 0.9167, 0.375, 0.9167, 0.4583, 0.75, 0.5417, 0.75, 0.5417, 0.8333, 0.4583, 0.8333, 0.4583, 0.8333, 0.5417, 0.8333, 0.5417, 0.9167, 0.4583, 0.9167, 0.5417, 0.75, 0.625, 0.75, 0.625, 0.8333, 0.5417, 0.8333, 0.5417, 0.8333, 0.625, 0.8333, 0.625, 0.9167, 0.5417, 0.9167, 0.375, 0.6667, 0.4583, 0.6667, 0.4583, 0.75, 0.375, 0.75, 0.4583, 0.6667, 0.5417, 0.6667, 0.5417, 0.75, 0.4583, 0.75, 0.375, 0.5, 0.4583, 0.5, 0.4583, 0.5833, 0.375, 0.5833, 0.375, 0.5833, 0.4583, 0.5833, 0.4583, 0.6667, 0.375, 0.6667, 0.4583, 0.5, 0.5417, 0.5, 0.5417, 0.5833, 0.4583, 0.5833, 0.4583, 0.5833, 0.5417, 0.5833, 0.5417, 0.6667, 0.4583, 0.6667, 0.5417, 0.5, 0.625, 0.5, 0.625, 0.5833, 0.5417, 0.5833, 0.5417, 0.5833, 0.625, 0.5833, 0.625, 0.6667, 0.5417, 0.6667, 0.375, 0.4167, 0.4583, 0.4167, 0.4583, 0.5, 0.375, 0.5, 0.4583, 0.4167, 0.5417, 0.4167, 0.5417, 0.5, 0.4583, 0.5, 0.375, 0.25, 0.4583, 0.25, 0.4583, 0.3333, 0.375, 0.3333, 0.375, 0.3333, 0.4583, 0.3333, 0.4583, 0.4167, 0.375, 0.4167, 0.4583, 0.25, 0.5417, 0.25, 0.5417, 0.3333, 0.4583, 0.3333, 0.4583, 0.3333, 0.5417, 0.3333, 0.5417, 0.4167, 0.4583, 0.4167, 0.5417, 0.25, 0.625, 0.25, 0.625, 0.3333, 0.5417, 0.3333, 0.5417, 0.3333, 0.625, 0.3333, 0.625, 0.4167, 0.5417, 0.4167, 0.375, 0.1667, 0.4583, 0.1667, 0.4583, 0.25, 0.375, 0.25, 0.4583, 0.1667, 0.5417, 0.1667, 0.5417, 0.25, 0.4583, 0.25, 0.375, 0.0, 0.4583, 0.0, 0.4583, 0.08333, 0.375, 0.08333, 0.375, 0.08333, 0.4583, 0.08333, 0.4583, 0.1667, 0.375, 0.1667, 0.4583, 0.0, 0.5417, 0.0, 0.5417, 0.08333, 0.4583, 0.08333, 0.4583, 0.08333, 0.5417, 0.08333, 0.5417, 0.1667, 0.4583, 0.1667, 0.5417, 0.0, 0.625, 0.0, 0.625, 0.08333, 0.5417, 0.08333, 0.5417, 0.08333, 0.625, 0.08333, 0.625, 0.1667, 0.5417, 0.1667])
me_cube_006.materials.append(mat_material_003)
me_cube_006.use_mirror_x = True
me_cube_006.update()
me_cube_017 = bpy.data.meshes.new('Cube.017')
me_cube_017.from_pydata([(-0.9962, -1.244, -0.6354), (-0.8284, -1.247, 1.519), (-1.075, 1.028, -0.6679), (-1.008, 1.083, 1.287), (0.9755, -1.178, -0.6158), (1.184, -1.211, 1.568), (1.088, 0.9946, -0.5194), (1.253, 0.9645, 1.636), (-1.185, 0.3652, -0.9095), (-1.266, -0.3627, -0.9322), (-1.232, -1.581, 0.1179), (-1.214, -1.309, 0.6946), (-1.306, -0.338, 1.73), (-1.192, 0.2695, 1.687), (-1.156, 1.333, 0.9182), (-1.256, 1.267, 0.1741), (0.4021, 1.087, -0.8953), (-0.3899, 1.303, -0.913), (-0.2636, 1.247, 1.874), (0.4151, 1.288, 1.764), (1.273, 1.318, 0.9334), (1.31, 1.123, 0.09755), (1.231, -0.3975, -0.8268), (1.154, 0.3189, -0.9313), (1.366, 0.4, 1.758), (1.289, -0.5849, 1.827), (1.25, -1.559, 0.7555), (1.302, -1.103, 0.1764), (-0.3221, -1.413, -0.7103), (0.2606, -1.4, -0.7456), (0.3799, -1.569, 1.795), (-0.2756, -1.55, 1.99), (0.5922, 0.4601, 2.335), (0.6943, -0.453, 2.3), (-0.4424, 0.4485, 2.315), (-0.4127, -0.6154, 2.471), (-0.5193, 0.5592, -1.333), (-0.5754, -0.4882, -1.364), (0.6522, 0.1724, -1.272), (0.357, -0.5817, -1.327), (0.6274, -1.711, 0.001688), (-0.3634, -1.816, 0.01536), (0.3735, -2.212, 0.8568), (-0.5605, -2.014, 0.7826), (1.663, 0.4969, -0.05514), (1.667, -0.3755, 0.1161), (1.585, 0.4019, 1.0), (1.78, -0.4259, 1.148), (-0.389, 1.679, -0.03327), (0.3648, 1.652, 0.06659), (-0.5462, 1.8, 1.073), (0.4545, 1.75, 1.077), (-1.693, -0.6809, -0.1093), (-1.79, 0.5291, 0.06529), (-1.746, -0.3401, 0.8247), (-1.665, 0.5288, 1.004)], [], [(55, 13, 3, 14), (51, 19, 7, 20), (47, 25, 5, 26), (43, 31, 1, 11), (39, 22, 4, 29), (35, 12, 1, 31), (25, 33, 30, 5), (33, 35, 31, 30), (7, 19, 32, 24), (24, 32, 33, 25), (19, 18, 34, 32), (32, 34, 35, 33), (18, 3, 13, 34), (34, 13, 12, 35), (9, 37, 28, 0), (37, 39, 29, 28), (2, 17, 36, 8), (8, 36, 37, 9), (17, 16, 38, 36), (36, 38, 39, 37), (16, 6, 23, 38), (38, 23, 22, 39), (28, 41, 10, 0), (41, 43, 11, 10), (4, 27, 40, 29), (29, 40, 41, 28), (27, 26, 42, 40), (40, 42, 43, 41), (26, 5, 30, 42), (42, 30, 31, 43), (22, 45, 27, 4), (45, 47, 26, 27), (6, 21, 44, 23), (23, 44, 45, 22), (21, 20, 46, 44), (44, 46, 47, 45), (20, 7, 24, 46), (46, 24, 25, 47), (16, 49, 21, 6), (49, 51, 20, 21), (2, 15, 48, 17), (17, 48, 49, 16), (15, 14, 50, 48), (48, 50, 51, 49), (14, 3, 18, 50), (50, 18, 19, 51), (8, 53, 15, 2), (53, 55, 14, 15), (0, 10, 52, 9), (9, 52, 53, 8), (10, 11, 54, 52), (52, 54, 55, 53), (11, 1, 12, 54), (54, 12, 13, 55)])
_uv = me_cube_017.uv_layers.new(name='UVMap')
_uv.uv.foreach_set('vector', [0.5417, 0.1667, 0.625, 0.1667, 0.625, 0.25, 0.5417, 0.25, 0.5417, 0.4167, 0.625, 0.4167, 0.625, 0.5, 0.5417, 0.5, 0.5417, 0.6667, 0.625, 0.6667, 0.625, 0.75, 0.5417, 0.75, 0.5417, 0.9167, 0.625, 0.9167, 0.625, 1.0, 0.5417, 1.0, 0.2917, 0.6667, 0.375, 0.6667, 0.375, 0.75, 0.2917, 0.75, 0.7917, 0.6667, 0.875, 0.6667, 0.875, 0.75, 0.7917, 0.75, 0.625, 0.6667, 0.7083, 0.6667, 0.7083, 0.75, 0.625, 0.75, 0.7083, 0.6667, 0.7917, 0.6667, 0.7917, 0.75, 0.7083, 0.75, 0.625, 0.5, 0.7083, 0.5, 0.7083, 0.5833, 0.625, 0.5833, 0.625, 0.5833, 0.7083, 0.5833, 0.7083, 0.6667, 0.625, 0.6667, 0.7083, 0.5, 0.7917, 0.5, 0.7917, 0.5833, 0.7083, 0.5833, 0.7083, 0.5833, 0.7917, 0.5833, 0.7917, 0.6667, 0.7083, 0.6667, 0.7917, 0.5, 0.875, 0.5, 0.875, 0.5833, 0.7917, 0.5833, 0.7917, 0.5833, 0.875, 0.5833, 0.875, 0.6667, 0.7917, 0.6667, 0.125, 0.6667, 0.2083, 0.6667, 0.2083, 0.75, 0.125, 0.75, 0.2083, 0.6667, 0.2917, 0.6667, 0.2917, 0.75, 0.2083, 0.75, 0.125, 0.5, 0.2083, 0.5, 0.2083, 0.5833, 0.125, 0.5833, 0.125, 0.5833, 0.2083, 0.5833, 0.2083, 0.6667, 0.125, 0.6667, 0.2083, 0.5, 0.2917, 0.5, 0.2917, 0.5833, 0.2083, 0.5833, 0.2083, 0.5833, 0.2917, 0.5833, 0.2917, 0.6667, 0.2083, 0.6667, 0.2917, 0.5, 0.375, 0.5, 0.375, 0.5833, 0.2917, 0.5833, 0.2917, 0.5833, 0.375, 0.5833, 0.375, 0.6667, 0.2917, 0.6667, 0.375, 0.9167, 0.4583, 0.9167, 0.4583, 1.0, 0.375, 1.0, 0.4583, 0.9167, 0.5417, 0.9167, 0.5417, 1.0, 0.4583, 1.0, 0.375, 0.75, 0.4583, 0.75, 0.4583, 0.8333, 0.375, 0.8333, 0.375, 0.8333, 0.4583, 0.8333, 0.4583, 0.9167, 0.375, 0.9167, 0.4583, 0.75, 0.5417, 0.75, 0.5417, 0.8333, 0.4583, 0.8333, 0.4583, 0.8333, 0.5417, 0.8333, 0.5417, 0.9167, 0.4583, 0.9167, 0.5417, 0.75, 0.625, 0.75, 0.625, 0.8333, 0.5417, 0.8333, 0.5417, 0.8333, 0.625, 0.8333, 0.625, 0.9167, 0.5417, 0.9167, 0.375, 0.6667, 0.4583, 0.6667, 0.4583, 0.75, 0.375, 0.75, 0.4583, 0.6667, 0.5417, 0.6667, 0.5417, 0.75, 0.4583, 0.75, 0.375, 0.5, 0.4583, 0.5, 0.4583, 0.5833, 0.375, 0.5833, 0.375, 0.5833, 0.4583, 0.5833, 0.4583, 0.6667, 0.375, 0.6667, 0.4583, 0.5, 0.5417, 0.5, 0.5417, 0.5833, 0.4583, 0.5833, 0.4583, 0.5833, 0.5417, 0.5833, 0.5417, 0.6667, 0.4583, 0.6667, 0.5417, 0.5, 0.625, 0.5, 0.625, 0.5833, 0.5417, 0.5833, 0.5417, 0.5833, 0.625, 0.5833, 0.625, 0.6667, 0.5417, 0.6667, 0.375, 0.4167, 0.4583, 0.4167, 0.4583, 0.5, 0.375, 0.5, 0.4583, 0.4167, 0.5417, 0.4167, 0.5417, 0.5, 0.4583, 0.5, 0.375, 0.25, 0.4583, 0.25, 0.4583, 0.3333, 0.375, 0.3333, 0.375, 0.3333, 0.4583, 0.3333, 0.4583, 0.4167, 0.375, 0.4167, 0.4583, 0.25, 0.5417, 0.25, 0.5417, 0.3333, 0.4583, 0.3333, 0.4583, 0.3333, 0.5417, 0.3333, 0.5417, 0.4167, 0.4583, 0.4167, 0.5417, 0.25, 0.625, 0.25, 0.625, 0.3333, 0.5417, 0.3333, 0.5417, 0.3333, 0.625, 0.3333, 0.625, 0.4167, 0.5417, 0.4167, 0.375, 0.1667, 0.4583, 0.1667, 0.4583, 0.25, 0.375, 0.25, 0.4583, 0.1667, 0.5417, 0.1667, 0.5417, 0.25, 0.4583, 0.25, 0.375, 0.0, 0.4583, 0.0, 0.4583, 0.08333, 0.375, 0.08333, 0.375, 0.08333, 0.4583, 0.08333, 0.4583, 0.1667, 0.375, 0.1667, 0.4583, 0.0, 0.5417, 0.0, 0.5417, 0.08333, 0.4583, 0.08333, 0.4583, 0.08333, 0.5417, 0.08333, 0.5417, 0.1667, 0.4583, 0.1667, 0.5417, 0.0, 0.625, 0.0, 0.625, 0.08333, 0.5417, 0.08333, 0.5417, 0.08333, 0.625, 0.08333, 0.625, 0.1667, 0.5417, 0.1667])
me_cube_017.materials.append(mat_material_005)
me_cube_017.use_mirror_x = True
me_cube_017.update()
me_cube_019 = bpy.data.meshes.new('Cube.019')
me_cube_019.from_pydata([(-0.9962, -1.244, -0.6354), (-0.8284, -1.247, 1.519), (-1.075, 1.028, -0.6679), (-1.008, 1.083, 1.287), (0.9755, -1.178, -0.6158), (1.184, -1.211, 1.568), (1.088, 0.9946, -0.5194), (1.253, 0.9645, 1.636), (-1.185, 0.3652, -0.9095), (-1.266, -0.3627, -0.9322), (-1.232, -1.581, 0.1179), (-1.214, -1.309, 0.6946), (-1.306, -0.338, 1.73), (-1.192, 0.2695, 1.687), (-1.156, 1.333, 0.9182), (-1.256, 1.267, 0.1741), (0.4021, 1.087, -0.8953), (-0.3899, 1.303, -0.913), (-0.2636, 1.247, 1.874), (0.4151, 1.288, 1.764), (1.273, 1.318, 0.9334), (1.31, 1.123, 0.09755), (1.231, -0.3975, -0.8268), (1.154, 0.3189, -0.9313), (1.366, 0.4, 1.758), (1.289, -0.5849, 1.827), (1.25, -1.559, 0.7555), (1.302, -1.103, 0.1764), (-0.3221, -1.413, -0.7103), (0.2606, -1.4, -0.7456), (0.3799, -1.569, 1.795), (-0.2756, -1.55, 1.99), (0.5922, 0.4601, 2.335), (0.6943, -0.453, 2.3), (-0.4424, 0.4485, 2.315), (-0.4127, -0.6154, 2.471), (-0.5193, 0.5592, -1.333), (-0.5754, -0.4882, -1.364), (0.6522, 0.1724, -1.272), (0.357, -0.5817, -1.327), (0.6274, -1.711, 0.001688), (-0.3634, -1.816, 0.01536), (0.3735, -2.212, 0.8568), (-0.5605, -2.014, 0.7826), (1.663, 0.4969, -0.05514), (1.667, -0.3755, 0.1161), (1.585, 0.4019, 1.0), (1.78, -0.4259, 1.148), (-0.389, 1.679, -0.03327), (0.3648, 1.652, 0.06659), (-0.5462, 1.8, 1.073), (0.4545, 1.75, 1.077), (-1.693, -0.6809, -0.1093), (-1.79, 0.5291, 0.06529), (-1.746, -0.3401, 0.8247), (-1.665, 0.5288, 1.004)], [], [(55, 13, 3, 14), (51, 19, 7, 20), (47, 25, 5, 26), (43, 31, 1, 11), (39, 22, 4, 29), (35, 12, 1, 31), (25, 33, 30, 5), (33, 35, 31, 30), (7, 19, 32, 24), (24, 32, 33, 25), (19, 18, 34, 32), (32, 34, 35, 33), (18, 3, 13, 34), (34, 13, 12, 35), (9, 37, 28, 0), (37, 39, 29, 28), (2, 17, 36, 8), (8, 36, 37, 9), (17, 16, 38, 36), (36, 38, 39, 37), (16, 6, 23, 38), (38, 23, 22, 39), (28, 41, 10, 0), (41, 43, 11, 10), (4, 27, 40, 29), (29, 40, 41, 28), (27, 26, 42, 40), (40, 42, 43, 41), (26, 5, 30, 42), (42, 30, 31, 43), (22, 45, 27, 4), (45, 47, 26, 27), (6, 21, 44, 23), (23, 44, 45, 22), (21, 20, 46, 44), (44, 46, 47, 45), (20, 7, 24, 46), (46, 24, 25, 47), (16, 49, 21, 6), (49, 51, 20, 21), (2, 15, 48, 17), (17, 48, 49, 16), (15, 14, 50, 48), (48, 50, 51, 49), (14, 3, 18, 50), (50, 18, 19, 51), (8, 53, 15, 2), (53, 55, 14, 15), (0, 10, 52, 9), (9, 52, 53, 8), (10, 11, 54, 52), (52, 54, 55, 53), (11, 1, 12, 54), (54, 12, 13, 55)])
_uv = me_cube_019.uv_layers.new(name='UVMap')
_uv.uv.foreach_set('vector', [0.5417, 0.1667, 0.625, 0.1667, 0.625, 0.25, 0.5417, 0.25, 0.5417, 0.4167, 0.625, 0.4167, 0.625, 0.5, 0.5417, 0.5, 0.5417, 0.6667, 0.625, 0.6667, 0.625, 0.75, 0.5417, 0.75, 0.5417, 0.9167, 0.625, 0.9167, 0.625, 1.0, 0.5417, 1.0, 0.2917, 0.6667, 0.375, 0.6667, 0.375, 0.75, 0.2917, 0.75, 0.7917, 0.6667, 0.875, 0.6667, 0.875, 0.75, 0.7917, 0.75, 0.625, 0.6667, 0.7083, 0.6667, 0.7083, 0.75, 0.625, 0.75, 0.7083, 0.6667, 0.7917, 0.6667, 0.7917, 0.75, 0.7083, 0.75, 0.625, 0.5, 0.7083, 0.5, 0.7083, 0.5833, 0.625, 0.5833, 0.625, 0.5833, 0.7083, 0.5833, 0.7083, 0.6667, 0.625, 0.6667, 0.7083, 0.5, 0.7917, 0.5, 0.7917, 0.5833, 0.7083, 0.5833, 0.7083, 0.5833, 0.7917, 0.5833, 0.7917, 0.6667, 0.7083, 0.6667, 0.7917, 0.5, 0.875, 0.5, 0.875, 0.5833, 0.7917, 0.5833, 0.7917, 0.5833, 0.875, 0.5833, 0.875, 0.6667, 0.7917, 0.6667, 0.125, 0.6667, 0.2083, 0.6667, 0.2083, 0.75, 0.125, 0.75, 0.2083, 0.6667, 0.2917, 0.6667, 0.2917, 0.75, 0.2083, 0.75, 0.125, 0.5, 0.2083, 0.5, 0.2083, 0.5833, 0.125, 0.5833, 0.125, 0.5833, 0.2083, 0.5833, 0.2083, 0.6667, 0.125, 0.6667, 0.2083, 0.5, 0.2917, 0.5, 0.2917, 0.5833, 0.2083, 0.5833, 0.2083, 0.5833, 0.2917, 0.5833, 0.2917, 0.6667, 0.2083, 0.6667, 0.2917, 0.5, 0.375, 0.5, 0.375, 0.5833, 0.2917, 0.5833, 0.2917, 0.5833, 0.375, 0.5833, 0.375, 0.6667, 0.2917, 0.6667, 0.375, 0.9167, 0.4583, 0.9167, 0.4583, 1.0, 0.375, 1.0, 0.4583, 0.9167, 0.5417, 0.9167, 0.5417, 1.0, 0.4583, 1.0, 0.375, 0.75, 0.4583, 0.75, 0.4583, 0.8333, 0.375, 0.8333, 0.375, 0.8333, 0.4583, 0.8333, 0.4583, 0.9167, 0.375, 0.9167, 0.4583, 0.75, 0.5417, 0.75, 0.5417, 0.8333, 0.4583, 0.8333, 0.4583, 0.8333, 0.5417, 0.8333, 0.5417, 0.9167, 0.4583, 0.9167, 0.5417, 0.75, 0.625, 0.75, 0.625, 0.8333, 0.5417, 0.8333, 0.5417, 0.8333, 0.625, 0.8333, 0.625, 0.9167, 0.5417, 0.9167, 0.375, 0.6667, 0.4583, 0.6667, 0.4583, 0.75, 0.375, 0.75, 0.4583, 0.6667, 0.5417, 0.6667, 0.5417, 0.75, 0.4583, 0.75, 0.375, 0.5, 0.4583, 0.5, 0.4583, 0.5833, 0.375, 0.5833, 0.375, 0.5833, 0.4583, 0.5833, 0.4583, 0.6667, 0.375, 0.6667, 0.4583, 0.5, 0.5417, 0.5, 0.5417, 0.5833, 0.4583, 0.5833, 0.4583, 0.5833, 0.5417, 0.5833, 0.5417, 0.6667, 0.4583, 0.6667, 0.5417, 0.5, 0.625, 0.5, 0.625, 0.5833, 0.5417, 0.5833, 0.5417, 0.5833, 0.625, 0.5833, 0.625, 0.6667, 0.5417, 0.6667, 0.375, 0.4167, 0.4583, 0.4167, 0.4583, 0.5, 0.375, 0.5, 0.4583, 0.4167, 0.5417, 0.4167, 0.5417, 0.5, 0.4583, 0.5, 0.375, 0.25, 0.4583, 0.25, 0.4583, 0.3333, 0.375, 0.3333, 0.375, 0.3333, 0.4583, 0.3333, 0.4583, 0.4167, 0.375, 0.4167, 0.4583, 0.25, 0.5417, 0.25, 0.5417, 0.3333, 0.4583, 0.3333, 0.4583, 0.3333, 0.5417, 0.3333, 0.5417, 0.4167, 0.4583, 0.4167, 0.5417, 0.25, 0.625, 0.25, 0.625, 0.3333, 0.5417, 0.3333, 0.5417, 0.3333, 0.625, 0.3333, 0.625, 0.4167, 0.5417, 0.4167, 0.375, 0.1667, 0.4583, 0.1667, 0.4583, 0.25, 0.375, 0.25, 0.4583, 0.1667, 0.5417, 0.1667, 0.5417, 0.25, 0.4583, 0.25, 0.375, 0.0, 0.4583, 0.0, 0.4583, 0.08333, 0.375, 0.08333, 0.375, 0.08333, 0.4583, 0.08333, 0.4583, 0.1667, 0.375, 0.1667, 0.4583, 0.0, 0.5417, 0.0, 0.5417, 0.08333, 0.4583, 0.08333, 0.4583, 0.08333, 0.5417, 0.08333, 0.5417, 0.1667, 0.4583, 0.1667, 0.5417, 0.0, 0.625, 0.0, 0.625, 0.08333, 0.5417, 0.08333, 0.5417, 0.08333, 0.625, 0.08333, 0.625, 0.1667, 0.5417, 0.1667])
me_cube_019.materials.append(mat_material_005)
me_cube_019.use_mirror_x = True
me_cube_019.update()
me_cube_027 = bpy.data.meshes.new('Cube.027')
me_cube_027.from_pydata([(-0.9962, -1.244, -0.6354), (-0.8284, -1.247, 1.519), (-1.075, 1.028, -0.6679), (-1.008, 1.083, 1.287), (0.9755, -1.178, -0.6158), (1.184, -1.211, 1.568), (1.088, 0.9946, -0.5194), (1.253, 0.9645, 1.636), (-1.185, 0.3652, -0.9095), (-1.266, -0.3627, -0.9322), (-1.232, -1.581, 0.1179), (-1.214, -1.309, 0.6946), (-1.306, -0.338, 1.73), (-1.192, 0.2695, 1.687), (-1.156, 1.333, 0.9182), (-1.256, 1.267, 0.1741), (0.4021, 1.087, -0.8953), (-0.3899, 1.303, -0.913), (-0.2636, 1.247, 1.874), (0.4151, 1.288, 1.764), (1.273, 1.318, 0.9334), (1.31, 1.123, 0.09755), (1.231, -0.3975, -0.8268), (1.154, 0.3189, -0.9313), (1.366, 0.4, 1.758), (1.289, -0.5849, 1.827), (1.25, -1.559, 0.7555), (1.302, -1.103, 0.1764), (-0.3221, -1.413, -0.7103), (0.2606, -1.4, -0.7456), (0.3799, -1.569, 1.795), (-0.2756, -1.55, 1.99), (0.5922, 0.4601, 2.335), (0.6943, -0.453, 2.3), (-0.4424, 0.4485, 2.315), (-0.4127, -0.6154, 2.471), (-0.5193, 0.5592, -1.333), (-0.5754, -0.4882, -1.364), (0.6522, 0.1724, -1.272), (0.357, -0.5817, -1.327), (0.6274, -1.711, 0.001688), (-0.3634, -1.816, 0.01536), (0.3735, -2.212, 0.8568), (-0.5605, -2.014, 0.7826), (1.663, 0.4969, -0.05514), (1.667, -0.3755, 0.1161), (1.585, 0.4019, 1.0), (1.78, -0.4259, 1.148), (-0.389, 1.679, -0.03327), (0.3648, 1.652, 0.06659), (-0.5462, 1.8, 1.073), (0.4545, 1.75, 1.077), (-1.693, -0.6809, -0.1093), (-1.79, 0.5291, 0.06529), (-1.746, -0.3401, 0.8247), (-1.665, 0.5288, 1.004)], [], [(55, 13, 3, 14), (51, 19, 7, 20), (47, 25, 5, 26), (43, 31, 1, 11), (39, 22, 4, 29), (35, 12, 1, 31), (25, 33, 30, 5), (33, 35, 31, 30), (7, 19, 32, 24), (24, 32, 33, 25), (19, 18, 34, 32), (32, 34, 35, 33), (18, 3, 13, 34), (34, 13, 12, 35), (9, 37, 28, 0), (37, 39, 29, 28), (2, 17, 36, 8), (8, 36, 37, 9), (17, 16, 38, 36), (36, 38, 39, 37), (16, 6, 23, 38), (38, 23, 22, 39), (28, 41, 10, 0), (41, 43, 11, 10), (4, 27, 40, 29), (29, 40, 41, 28), (27, 26, 42, 40), (40, 42, 43, 41), (26, 5, 30, 42), (42, 30, 31, 43), (22, 45, 27, 4), (45, 47, 26, 27), (6, 21, 44, 23), (23, 44, 45, 22), (21, 20, 46, 44), (44, 46, 47, 45), (20, 7, 24, 46), (46, 24, 25, 47), (16, 49, 21, 6), (49, 51, 20, 21), (2, 15, 48, 17), (17, 48, 49, 16), (15, 14, 50, 48), (48, 50, 51, 49), (14, 3, 18, 50), (50, 18, 19, 51), (8, 53, 15, 2), (53, 55, 14, 15), (0, 10, 52, 9), (9, 52, 53, 8), (10, 11, 54, 52), (52, 54, 55, 53), (11, 1, 12, 54), (54, 12, 13, 55)])
_uv = me_cube_027.uv_layers.new(name='UVMap')
_uv.uv.foreach_set('vector', [0.5417, 0.1667, 0.625, 0.1667, 0.625, 0.25, 0.5417, 0.25, 0.5417, 0.4167, 0.625, 0.4167, 0.625, 0.5, 0.5417, 0.5, 0.5417, 0.6667, 0.625, 0.6667, 0.625, 0.75, 0.5417, 0.75, 0.5417, 0.9167, 0.625, 0.9167, 0.625, 1.0, 0.5417, 1.0, 0.2917, 0.6667, 0.375, 0.6667, 0.375, 0.75, 0.2917, 0.75, 0.7917, 0.6667, 0.875, 0.6667, 0.875, 0.75, 0.7917, 0.75, 0.625, 0.6667, 0.7083, 0.6667, 0.7083, 0.75, 0.625, 0.75, 0.7083, 0.6667, 0.7917, 0.6667, 0.7917, 0.75, 0.7083, 0.75, 0.625, 0.5, 0.7083, 0.5, 0.7083, 0.5833, 0.625, 0.5833, 0.625, 0.5833, 0.7083, 0.5833, 0.7083, 0.6667, 0.625, 0.6667, 0.7083, 0.5, 0.7917, 0.5, 0.7917, 0.5833, 0.7083, 0.5833, 0.7083, 0.5833, 0.7917, 0.5833, 0.7917, 0.6667, 0.7083, 0.6667, 0.7917, 0.5, 0.875, 0.5, 0.875, 0.5833, 0.7917, 0.5833, 0.7917, 0.5833, 0.875, 0.5833, 0.875, 0.6667, 0.7917, 0.6667, 0.125, 0.6667, 0.2083, 0.6667, 0.2083, 0.75, 0.125, 0.75, 0.2083, 0.6667, 0.2917, 0.6667, 0.2917, 0.75, 0.2083, 0.75, 0.125, 0.5, 0.2083, 0.5, 0.2083, 0.5833, 0.125, 0.5833, 0.125, 0.5833, 0.2083, 0.5833, 0.2083, 0.6667, 0.125, 0.6667, 0.2083, 0.5, 0.2917, 0.5, 0.2917, 0.5833, 0.2083, 0.5833, 0.2083, 0.5833, 0.2917, 0.5833, 0.2917, 0.6667, 0.2083, 0.6667, 0.2917, 0.5, 0.375, 0.5, 0.375, 0.5833, 0.2917, 0.5833, 0.2917, 0.5833, 0.375, 0.5833, 0.375, 0.6667, 0.2917, 0.6667, 0.375, 0.9167, 0.4583, 0.9167, 0.4583, 1.0, 0.375, 1.0, 0.4583, 0.9167, 0.5417, 0.9167, 0.5417, 1.0, 0.4583, 1.0, 0.375, 0.75, 0.4583, 0.75, 0.4583, 0.8333, 0.375, 0.8333, 0.375, 0.8333, 0.4583, 0.8333, 0.4583, 0.9167, 0.375, 0.9167, 0.4583, 0.75, 0.5417, 0.75, 0.5417, 0.8333, 0.4583, 0.8333, 0.4583, 0.8333, 0.5417, 0.8333, 0.5417, 0.9167, 0.4583, 0.9167, 0.5417, 0.75, 0.625, 0.75, 0.625, 0.8333, 0.5417, 0.8333, 0.5417, 0.8333, 0.625, 0.8333, 0.625, 0.9167, 0.5417, 0.9167, 0.375, 0.6667, 0.4583, 0.6667, 0.4583, 0.75, 0.375, 0.75, 0.4583, 0.6667, 0.5417, 0.6667, 0.5417, 0.75, 0.4583, 0.75, 0.375, 0.5, 0.4583, 0.5, 0.4583, 0.5833, 0.375, 0.5833, 0.375, 0.5833, 0.4583, 0.5833, 0.4583, 0.6667, 0.375, 0.6667, 0.4583, 0.5, 0.5417, 0.5, 0.5417, 0.5833, 0.4583, 0.5833, 0.4583, 0.5833, 0.5417, 0.5833, 0.5417, 0.6667, 0.4583, 0.6667, 0.5417, 0.5, 0.625, 0.5, 0.625, 0.5833, 0.5417, 0.5833, 0.5417, 0.5833, 0.625, 0.5833, 0.625, 0.6667, 0.5417, 0.6667, 0.375, 0.4167, 0.4583, 0.4167, 0.4583, 0.5, 0.375, 0.5, 0.4583, 0.4167, 0.5417, 0.4167, 0.5417, 0.5, 0.4583, 0.5, 0.375, 0.25, 0.4583, 0.25, 0.4583, 0.3333, 0.375, 0.3333, 0.375, 0.3333, 0.4583, 0.3333, 0.4583, 0.4167, 0.375, 0.4167, 0.4583, 0.25, 0.5417, 0.25, 0.5417, 0.3333, 0.4583, 0.3333, 0.4583, 0.3333, 0.5417, 0.3333, 0.5417, 0.4167, 0.4583, 0.4167, 0.5417, 0.25, 0.625, 0.25, 0.625, 0.3333, 0.5417, 0.3333, 0.5417, 0.3333, 0.625, 0.3333, 0.625, 0.4167, 0.5417, 0.4167, 0.375, 0.1667, 0.4583, 0.1667, 0.4583, 0.25, 0.375, 0.25, 0.4583, 0.1667, 0.5417, 0.1667, 0.5417, 0.25, 0.4583, 0.25, 0.375, 0.0, 0.4583, 0.0, 0.4583, 0.08333, 0.375, 0.08333, 0.375, 0.08333, 0.4583, 0.08333, 0.4583, 0.1667, 0.375, 0.1667, 0.4583, 0.0, 0.5417, 0.0, 0.5417, 0.08333, 0.4583, 0.08333, 0.4583, 0.08333, 0.5417, 0.08333, 0.5417, 0.1667, 0.4583, 0.1667, 0.5417, 0.0, 0.625, 0.0, 0.625, 0.08333, 0.5417, 0.08333, 0.5417, 0.08333, 0.625, 0.08333, 0.625, 0.1667, 0.5417, 0.1667])
me_cube_027.materials.append(mat_material_007)
me_cube_027.use_mirror_x = True
me_cube_027.update()
me_cube_031 = bpy.data.meshes.new('Cube.031')
me_cube_031.from_pydata([(-1.0, -1.0, -1.0), (-0.1429, -0.1429, 7.495), (-1.0, 1.0, -1.0), (-0.1429, 0.1429, 7.495), (1.0, -1.0, -1.0), (0.1429, -0.1429, 7.495), (1.0, 1.0, -1.0), (0.1429, 0.1429, 7.495), (-0.9758, -0.6514, 2.307), (-0.9758, 0.6861, 2.307), (0.5191, 0.5409, 2.264), (0.6138, -0.5538, 2.236), (-0.7896, 0.7842, 1.218), (0.7768, 0.7791, 1.2), (0.775, -0.7766, 1.203), (-0.7914, -0.7715, 1.222), (-0.5634, -0.5634, 3.328), (-0.5634, 0.5634, 3.328), (0.5039, 0.3986, 3.085), (0.5326, -0.4988, 3.1), (-0.4864, -0.4864, 4.09), (-0.4864, 0.4864, 4.09), (0.4864, 0.4864, 4.09), (0.4864, -0.4864, 4.09), (-0.08523, -0.4026, 5.301), (-0.08523, 0.3442, 5.301), (0.6616, 0.3442, 5.301), (0.6616, -0.4026, 5.301), (-0.8892, 0.8892, 0.09845), (0.8892, 0.8892, 0.09845), (0.8892, -0.8892, 0.09845), (-0.8892, -0.8892, 0.09845), (1.0, 1.0, -1.0), (0.1429, 0.1429, 7.495), (1.0, -1.0, -1.0), (0.1429, -0.1429, 7.495), (0.6138, -0.5538, 2.236), (0.5191, 0.5409, 2.264), (0.7768, 0.7791, 1.2), (0.775, -0.7766, 1.203), (0.5326, -0.4988, 3.1), (0.5039, 0.3986, 3.085), (0.4864, -0.4864, 4.09), (0.4864, 0.4864, 4.09), (0.6616, -0.4026, 5.301), (0.6616, 0.3442, 5.301), (0.8892, -0.8892, 0.09845), (0.8892, 0.8892, 0.09845), (0.02847, 1.0, -1.0), (0.004069, -0.1429, 7.495), (-0.2881, -0.6514, 2.307), (0.01276, -0.7734, 1.215), (0.01604, -0.5634, 3.328), (0.01385, -0.4864, 4.09), (0.2988, -0.4026, 5.301), (0.02531, -0.8892, 0.09845), (0.004069, 0.1429, 7.495), (0.02847, -1.0, -1.0), (-0.2881, 0.6861, 2.307), (0.01459, 0.7823, 1.211), (0.06785, 0.5324, 3.289), (0.01385, 0.4864, 4.09), (0.2988, 0.3442, 5.301), (0.02531, 0.8892, 0.09845), (-1.0, 0.07919, -1.0), (-0.1429, 0.01132, 7.495), (1.0, 0.07919, -1.0), (0.1429, 0.01132, 7.495), (0.5625, 0.04078, 2.251), (-0.9758, 0.07031, 2.307), (-0.7918, 0.06862, 1.222), (0.7747, 0.06355, 1.204), (0.5179, -0.0004853, 3.091), (-0.5634, 0.04461, 3.328), (0.4864, 0.03852, 4.09), (-0.4864, 0.03852, 4.09), (0.6616, 0.0003394, 5.301), (-0.08523, 0.0003394, 5.301), (0.8892, 0.07041, 0.09845), (-0.8892, 0.07041, 0.09845), (0.1429, 0.01132, 7.495), (1.0, 0.07919, -1.0), (0.02847, 0.07919, -1.0), (0.004069, 0.01132, 7.495), (-0.1995, -0.6847, 1.946), (-0.1916, -0.6106, 2.714), (-0.9294, -0.6845, 1.947), (-0.8385, -0.611, 2.712), (0.7118, 0.07134, 1.983), (1.52, 0.3754, 2.74), (0.5692, -0.5213, 2.568), (0.759, -0.5824, 1.966), (0.6698, 0.6233, 1.996), (0.507, 0.4742, 2.587), (0.507, 0.4742, 2.587), (0.6698, 0.6233, 1.996), (-0.9294, 0.08094, 1.947), (-0.8388, 0.0688, 2.713), (-0.8387, 0.6487, 2.713), (-0.9291, 0.7338, 1.946), (0.759, -0.5824, 1.966), (0.5692, -0.5213, 2.568), (-0.1918, 0.6491, 2.714), (-0.1992, 0.7336, 1.945), (-0.9029, -0.63, 2.522), (-0.7095, -0.5887, 3.001), (-0.2368, -0.6297, 2.523), (-0.09425, -0.5885, 3.002), (-0.903, 0.0695, 2.523), (-0.7097, 0.05746, 3.001), (0.5955, -0.5347, 2.412), (0.5712, -0.4939, 2.797), (0.5447, 0.03269, 2.425), (0.5434, 0.01131, 2.802), (0.5955, -0.5347, 2.412), (0.5712, -0.4939, 2.797), (0.5195, 0.5014, 2.439), (0.519, 0.4215, 2.806), (0.5195, 0.5014, 2.439), (0.519, 0.4215, 2.806), (-0.903, 0.6662, 2.523), (-0.7096, 0.6087, 3.001), (-0.2369, 0.6665, 2.523), (-0.04252, 0.579, 2.984), (-0.2961, 0.4189, 4.665), (0.5695, 0.4189, 4.665), (0.5695, -0.4467, 4.665), (-0.2961, -0.4467, 4.665), (0.5695, 0.4189, 4.665), (0.5695, -0.4467, 4.665), (0.1491, 0.4189, 4.665), (0.1491, -0.4467, 4.665), (-1.406, 0.1679, 5.252), (0.5695, 0.0204, 4.665), (0.9734, 0.3989, 2.632), (1.011, 0.418, 2.525), (1.086, -0.3423, 2.618), (1.127, -0.3467, 2.509), (2.097, 0.4407, 3.044), (1.064, 0.06708, 2.518), (0.9814, 0.0418, 2.795), (1.039, -0.3377, 2.788), (0.9326, 0.3638, 2.8), (1.561, 0.3928, 2.663), (1.629, -0.1951, 2.731), (1.673, -0.1954, 2.653), (2.859, 0.5923, 3.647), (1.612, 0.1243, 2.658), (1.522, 0.09838, 2.861), (1.576, -0.1933, 2.858), (1.476, 0.3436, 2.865), (2.14, 0.4577, 2.988), (2.214, -0.02025, 3.05), (2.261, -0.01655, 2.993), (3.957, 0.854, 4.519), (2.195, 0.2394, 2.99), (2.091, 0.2098, 3.139), (2.151, -0.02661, 3.142), (2.04, 0.4115, 3.137), (2.895, 0.6054, 3.6), (2.947, 0.2256, 3.652), (2.985, 0.2283, 3.606), (4.319, 0.8862, 5.149), (2.936, 0.4317, 3.603), (2.851, 0.4097, 3.725), (2.895, 0.2215, 3.727), (2.813, 0.5702, 3.722), (3.995, 0.8715, 4.5), (4.059, 0.5615, 4.547), (4.1, 0.571, 4.528), (0.5231, -0.4689, 4.344), (4.043, 0.7332, 4.513), (3.949, 0.6982, 4.569), (4.001, 0.548, 4.583), (3.904, 0.8263, 4.558), (-0.1783, 0.0092, 5.02), (-0.4024, 0.03052, 4.344), (-0.4024, -0.4689, 4.344), (-0.1783, -0.4221, 5.02), (0.6209, 0.0092, 5.02), (0.5231, 0.03052, 4.344), (0.6209, 0.3772, 5.02), (0.5231, 0.4566, 4.344), (0.6209, -0.4221, 5.02), (0.07356, -0.4689, 4.344), (0.2327, -0.4221, 5.02), (-0.4024, 0.4566, 4.344), (-0.1783, 0.3772, 5.02), (0.07356, 0.4566, 4.344), (0.2327, 0.3772, 5.02), (0.5231, -0.4689, 4.344), (0.6209, -0.4221, 5.02), (0.5231, 0.4566, 4.344), (0.6209, 0.3772, 5.02), (2.895, 0.2215, 3.727), (2.895, 0.2215, 3.727), (2.851, 0.4097, 3.725), (2.947, 0.2256, 3.652), (2.947, 0.2256, 3.652), (2.851, 0.4097, 3.725), (2.851, 0.4097, 3.725), (3.004, 0.449, 3.843), (2.813, 0.5702, 3.722), (2.813, 0.5702, 3.722), (3.048, 0.266, 3.848), (2.895, 0.2215, 3.727), (3.1, 0.271, 3.777), (2.947, 0.2256, 3.652), (2.966, 0.6051, 3.84), (2.813, 0.5702, 3.722), (3.048, 0.266, 3.848), (3.1, 0.271, 3.777), (3.004, 0.449, 3.843), (2.966, 0.6051, 3.84), (3.004, 0.449, 3.843), (3.004, 0.449, 3.843), (2.966, 0.6051, 3.84), (2.966, 0.6051, 3.84), (3.1, 0.271, 3.777), (3.1, 0.271, 3.777), (3.048, 0.266, 3.848), (3.048, 0.266, 3.848), (3.147, 0.4852, 3.951), (3.192, 0.3071, 3.957), (3.245, 0.313, 3.891), (3.108, 0.6373, 3.946), (3.354, 0.3532, 4.078), (3.407, 0.3604, 4.017), (3.267, 0.6734, 4.064), (3.482, 0.5703, 4.2), (3.529, 0.4035, 4.209), (3.584, 0.4119, 4.155), (3.441, 0.7126, 4.193), (2.33, 0.3191, 5.302), (2.937, 0.4581, 4.359), (3.088, 0.3496, 4.419), (2.952, 0.3296, 4.369), (3.058, 0.5808, 4.4), (2.925, 0.5678, 4.351), (3.217, 0.492, 4.462), (3.235, 0.3713, 4.473), (3.202, 0.595, 4.454), (2.892, 0.4728, 4.685), (2.97, 0.4166, 4.716), (2.9, 0.4062, 4.69), (2.954, 0.5364, 4.707), (2.885, 0.5296, 4.681), (3.037, 0.4904, 4.739), (3.047, 0.4278, 4.744), (3.029, 0.5437, 4.734), (2.911, 0.4663, 4.649), (2.983, 0.4173, 4.7), (2.927, 0.401, 4.652), (2.953, 0.5345, 4.693), (2.898, 0.5219, 4.646), (3.027, 0.496, 4.748), (3.044, 0.4349, 4.753), (3.013, 0.5482, 4.745), (2.725, 0.4292, 4.896), (2.78, 0.3898, 4.95), (2.743, 0.3746, 4.899), (2.747, 0.4878, 4.943), (2.71, 0.4758, 4.894), (2.803, 0.4574, 5.001), (2.82, 0.4063, 5.005), (2.787, 0.5009, 4.997), (-0.7537, 0.3309, 4.859), (-0.8912, 0.3944, 4.635), (-0.8226, -0.3515, 4.8), (-0.6651, -0.3696, 5.053), (-1.932, 0.1988, 5.661), (-0.9251, 0.05851, 4.606), (-0.6015, 0.2605, 5.108), (-0.9648, -0.3351, 4.572), (-0.6308, -0.02958, 5.082), (-1.471, 0.1995, 5.163), (-1.446, -0.1197, 5.221), (-1.371, -0.1326, 5.322), (-1.49, 0.05792, 5.147), (-1.335, 0.133, 5.351), (-1.513, -0.108, 5.129), (-1.352, 0.0107, 5.338), (-2.013, 0.2449, 5.589), (-2.006, -0.08804, 5.615), (-1.911, -0.1171, 5.698), (0.5796, 0.002076, 5.648), (-2.049, 0.1037, 5.566), (-1.842, 0.1478, 5.741), (-2.092, -0.06182, 5.54), (-1.874, 0.02584, 5.721), (-2.586, 0.1005, 6.367), (0.2522, -0.3616, 5.648), (0.2522, 0.3124, 5.648), (0.5796, 0.3124, 5.648), (0.5796, -0.3616, 5.648), (0.5796, -0.3616, 5.648), (0.5796, 0.3124, 5.648), (-0.09436, 0.3124, 5.648), (-0.09436, -0.3616, 5.648), (-0.09436, 0.002076, 5.648), (-0.1033, -0.3215, 5.986), (-0.1033, 0.003768, 5.986), (0.4996, 0.003768, 5.986), (0.2067, -0.3215, 5.986), (0.2067, 0.2813, 5.986), (0.4996, 0.2813, 5.986), (0.4996, -0.3215, 5.986), (0.4996, -0.3215, 5.986), (0.4996, 0.2813, 5.986), (-0.1033, 0.2813, 5.986), (-0.1135, -0.2755, 6.375), (-0.1135, 0.005715, 6.375), (0.1545, -0.2755, 6.375), (0.1545, 0.2456, 6.375), (0.4076, 0.2456, 6.375), (0.4076, -0.2755, 6.375), (0.4076, -0.2755, 6.375), (0.4076, 0.2456, 6.375), (-0.1135, 0.2456, 6.375), (-0.1215, -0.2392, 6.682), (-0.1215, 0.007249, 6.682), (0.3352, 0.007249, 6.682), (0.1133, -0.2392, 6.682), (0.1133, 0.2175, 6.682), (0.3352, 0.2175, 6.682), (0.3352, -0.2392, 6.682), (0.3352, -0.2392, 6.682), (0.3352, 0.2175, 6.682), (-0.1215, 0.2175, 6.682), (-0.1352, -0.1776, 7.202), (-0.1352, 0.009851, 7.202), (0.2122, 0.009851, 7.202), (0.04345, -0.1776, 7.202), (0.04345, 0.1698, 7.202), (0.2122, 0.1698, 7.202), (0.2122, -0.1776, 7.202), (0.2122, -0.1776, 7.202), (0.2122, 0.1698, 7.202), (-0.1352, 0.1698, 7.202), (2.58, 0.6279, 7.792), (1.158, -0.02195, 6.358), (1.061, -0.1291, 6.539), (1.179, -0.1708, 6.395), (1.027, 0.1093, 6.48), (1.14, 0.105, 6.327), (0.9513, 0.0165, 6.625), (0.9674, -0.09624, 6.653), (0.9377, 0.1127, 6.601), (1.878, 0.2245, 6.972), (1.809, 0.1642, 7.075), (1.892, 0.1385, 7.002), (1.785, 0.302, 7.027), (1.865, 0.2979, 6.946), (1.732, 0.2496, 7.11), (1.743, 0.1844, 7.133), (1.722, 0.3052, 7.091)], [], [(330, 65, 3, 338), (334, 33, 7, 337), (331, 67, 5, 336), (332, 49, 1, 329), (81, 66, 4, 34), (83, 65, 1, 49), (84, 50, 8, 86), (88, 68, 11, 91), (92, 37, 10, 95), (96, 69, 9, 99), (79, 70, 12, 28), (47, 38, 13, 29), (78, 71, 14, 30), (55, 51, 15, 31), (106, 85, 87, 104), (116, 94, 134, 135), (118, 93, 94, 116), (108, 97, 98, 120), (52, 53, 20, 16), (72, 74, 23, 19), (41, 43, 22, 18), (73, 75, 21, 17), (131, 185, 178, 127), (133, 179, 191, 126), (128, 193, 181, 125), (176, 177, 273, 271), (57, 55, 31, 0), (66, 78, 30, 4), (32, 47, 29, 6), (64, 79, 28, 2), (48, 63, 47, 32), (4, 30, 46, 34), (130, 189, 193, 128), (126, 191, 183, 129), (60, 61, 43, 41), (19, 23, 42, 40), (122, 102, 93, 118), (110, 90, 101, 114), (30, 14, 39, 46), (63, 59, 38, 47), (103, 58, 37, 92), (91, 11, 36, 100), (67, 80, 35, 5), (82, 81, 34, 57), (336, 5, 35, 335), (333, 56, 33, 334), (338, 3, 56, 333), (64, 82, 57, 0), (99, 9, 58, 103), (28, 12, 59, 63), (120, 98, 102, 122), (17, 21, 61, 60), (124, 187, 189, 130), (2, 28, 63, 48), (34, 46, 55, 57), (129, 183, 185, 131), (40, 42, 53, 52), (114, 101, 85, 106), (46, 39, 51, 55), (100, 36, 50, 84), (80, 83, 49, 35), (335, 35, 49, 332), (33, 56, 83, 80), (2, 48, 82, 64), (48, 32, 81, 82), (7, 33, 80, 67), (0, 31, 79, 64), (6, 29, 78, 66), (187, 124, 266, 272), (125, 181, 179, 133), (16, 20, 75, 73), (18, 22, 74, 72), (104, 87, 97, 108), (111, 90, 136, 141), (29, 13, 71, 78), (31, 15, 70, 79), (86, 8, 69, 96), (95, 10, 68, 88), (56, 3, 65, 83), (32, 6, 66, 81), (337, 7, 67, 331), (329, 1, 65, 330), (85, 107, 105, 87), (39, 100, 84, 51), (51, 84, 86, 15), (87, 105, 109, 97), (94, 117, 142, 134), (13, 95, 88, 71), (90, 111, 115, 101), (71, 88, 91, 14), (93, 119, 117, 94), (59, 103, 92, 38), (113, 111, 141, 140), (38, 92, 95, 13), (97, 109, 121, 98), (15, 86, 96, 70), (98, 121, 123, 102), (70, 96, 99, 12), (14, 91, 100, 39), (101, 115, 107, 85), (102, 123, 119, 93), (12, 99, 103, 59), (50, 106, 104, 8), (105, 16, 73, 109), (36, 114, 106, 50), (107, 52, 16, 105), (8, 104, 108, 69), (109, 73, 17, 121), (68, 112, 110, 11), (111, 19, 40, 115), (10, 116, 112, 68), (113, 72, 19, 111), (11, 110, 114, 36), (115, 40, 52, 107), (37, 118, 116, 10), (117, 18, 72, 113), (58, 122, 118, 37), (119, 41, 18, 117), (69, 108, 120, 9), (121, 17, 60, 123), (9, 120, 122, 58), (123, 60, 41, 119), (182, 125, 133, 180), (124, 186, 267, 266), (170, 129, 131, 184), (186, 124, 130, 188), (190, 126, 129, 170), (188, 130, 128, 192), (186, 176, 271, 267), (192, 128, 125, 182), (180, 133, 126, 190), (184, 131, 127, 177), (134, 142, 150, 89), (139, 135, 143, 147), (135, 134, 89, 143), (142, 140, 148, 150), (112, 116, 135, 139), (110, 112, 139, 137), (117, 113, 140, 142), (90, 110, 137, 136), (143, 89, 138, 151), (150, 148, 156, 158), (149, 144, 152, 157), (145, 147, 155, 153), (136, 137, 145, 144), (140, 141, 149, 148), (137, 139, 147, 145), (141, 136, 144, 149), (194, 197, 160, 165), (153, 155, 163, 161), (199, 194, 165, 164), (152, 153, 161, 160, 197), (147, 143, 151, 155), (89, 150, 158, 138), (144, 145, 153, 152), (148, 149, 157, 156), (196, 205, 195, 200), (160, 161, 169, 168, 231, 227, 224, 206, 219, 211, 218, 198, 207), (146, 166, 209, 203, 216, 213, 217, 208, 225, 228, 232, 174, 154), (163, 159, 167, 171), (202, 199, 164, 166), (151, 138, 146, 159), (155, 151, 159, 163), (138, 158, 202, 166, 146), (171, 167, 162), (167, 154, 162), (174, 172, 162), (173, 168, 162), (161, 163, 171, 169), (205, 207, 198, 195), (209, 196, 200, 203), (159, 146, 154, 167), (178, 24, 77, 175), (53, 184, 177, 20), (179, 76, 27, 191), (22, 182, 180, 74), (154, 174, 162), (168, 169, 162), (172, 173, 162), (169, 171, 162), (181, 26, 76, 179), (43, 192, 182, 22), (20, 177, 176, 75), (175, 77, 25, 187), (23, 190, 170, 42), (183, 44, 54, 185), (42, 170, 184, 53), (185, 54, 24, 178), (75, 176, 186, 21), (187, 25, 62, 189), (21, 186, 188, 61), (189, 62, 45, 193), (74, 180, 190, 23), (191, 27, 44, 183), (61, 188, 192, 43), (193, 45, 26, 181), (157, 152, 197, 194), (212, 210, 221, 215), (210, 211, 219, 221), (156, 157, 194, 199), (213, 212, 215, 217), (158, 156, 199, 202), (232, 229, 172, 174), (164, 165, 205, 196), (165, 160, 207, 205), (229, 230, 173, 172), (230, 231, 168, 173), (166, 164, 196, 209), (216, 214, 212, 213), (220, 218, 211, 210), (214, 220, 210, 212), (200, 195, 220, 214), (217, 215, 201, 208), (203, 200, 214, 216), (221, 219, 206, 204), (195, 198, 218, 220), (215, 221, 204, 201), (204, 206, 224, 223), (201, 204, 223, 222), (208, 201, 222, 225), (223, 224, 227, 226), (232, 228, 237, 241), (223, 226, 235, 236), (226, 227, 231, 230), (228, 225, 238, 237), (222, 223, 236, 234), (235, 240, 248, 243), (240, 239, 247, 248), (236, 235, 243, 244), (234, 236, 244, 242), (230, 229, 239, 240), (226, 230, 240, 235), (225, 222, 234, 238), (229, 232, 241, 239), (244, 243, 251, 252), (242, 244, 252, 250), (249, 245, 253, 257), (247, 249, 257, 255), (238, 234, 242, 246), (237, 238, 246, 245), (239, 241, 249, 247), (241, 237, 245, 249), (255, 257, 265, 263), (253, 254, 262, 261), (254, 250, 258, 262), (251, 256, 264, 259), (248, 247, 255, 256), (243, 248, 256, 251), (246, 242, 250, 254), (245, 246, 254, 253), (262, 258, 233), (259, 264, 233), (264, 263, 233), (260, 259, 233), (257, 253, 261, 265), (250, 252, 260, 258), (252, 251, 259, 260), (256, 255, 263, 264), (261, 262, 233), (263, 265, 233), (265, 261, 233), (258, 260, 233), (267, 271, 278, 275), (273, 268, 276, 280), (269, 274, 281, 277), (274, 272, 279, 281), (127, 178, 269, 268), (177, 127, 268, 273), (175, 187, 272, 274), (178, 175, 274, 269), (277, 281, 289, 284), (281, 279, 287, 289), (276, 277, 284, 283), (279, 132, 270, 287), (266, 267, 275, 132), (271, 273, 280, 278), (272, 266, 132, 279), (268, 269, 277, 276), (286, 288, 290), (270, 282, 290), (282, 286, 290), (288, 283, 290), (280, 276, 283, 288), (275, 278, 286, 282), (132, 275, 282, 270), (278, 280, 288, 286), (27, 295, 294, 44), (62, 292, 293, 45), (25, 297, 292, 62), (44, 294, 291, 54), (287, 270, 290), (283, 284, 290), (289, 287, 290), (284, 289, 290), (26, 296, 285, 76), (24, 298, 299, 77), (54, 291, 298, 24), (76, 285, 295, 27), (45, 293, 296, 26), (77, 299, 297, 25), (298, 300, 301, 299), (296, 308, 302, 285), (294, 306, 303, 291), (297, 309, 304, 292), (292, 304, 305, 293), (295, 307, 306, 294), (291, 303, 300, 298), (285, 302, 307, 295), (293, 305, 308, 296), (299, 301, 309, 297), (300, 310, 311, 301), (321, 326, 346, 345), (306, 315, 312, 303), (309, 318, 313, 304), (304, 313, 314, 305), (307, 316, 315, 306), (303, 312, 310, 300), (307, 302, 340, 342), (305, 314, 317, 308), (301, 311, 318, 309), (310, 319, 320, 311), (317, 327, 347, 343), (315, 325, 322, 312), (318, 328, 323, 313), (313, 323, 324, 314), (316, 326, 325, 315), (312, 322, 319, 310), (308, 317, 343, 344), (314, 324, 327, 317), (311, 320, 328, 318), (319, 329, 330, 320), (327, 337, 331, 321), (325, 335, 332, 322), (328, 338, 333, 323), (323, 333, 334, 324), (326, 336, 335, 325), (322, 332, 329, 319), (321, 331, 336, 326), (324, 334, 337, 327), (320, 330, 338, 328), (341, 342, 350, 349), (340, 344, 352, 348), (343, 347, 355, 351), (345, 346, 354, 353), (302, 308, 344, 340), (327, 321, 345, 347), (316, 307, 342, 341), (326, 316, 341, 346), (353, 354, 339), (352, 351, 339), (350, 348, 339), (354, 349, 339), (347, 345, 353, 355), (346, 341, 349, 354), (342, 340, 348, 350), (344, 343, 351, 352), (351, 355, 339), (348, 352, 339), (349, 350, 339), (355, 353, 339)])
_uv = me_cube_031.uv_layers.new(name='UVMap')
_uv.uv.foreach_set('vector', [0.616, 0.1349, 0.625, 0.1349, 0.625, 0.25, 0.616, 0.25, 0.616, 0.5, 0.625, 0.5, 0.625, 0.5, 0.616, 0.5, 0.616, 0.6151, 0.625, 0.6151, 0.625, 0.75, 0.616, 0.75, 0.616, 0.8714, 0.625, 0.8714, 0.625, 1.0, 0.616, 1.0, 0.375, 0.6151, 0.375, 0.6151, 0.375, 0.75, 0.375, 0.75, 0.7464, 0.6151, 0.875, 0.6151, 0.875, 0.75, 0.7464, 0.75, 0.4598, 0.8714, 0.4716, 0.8714, 0.4716, 1.0, 0.4598, 1.0, 0.4598, 0.6151, 0.4716, 0.6151, 0.4716, 0.75, 0.4598, 0.75, 0.4598, 0.5, 0.4716, 0.5, 0.4716, 0.5, 0.4598, 0.5, 0.4598, 0.1349, 0.4716, 0.1349, 0.4716, 0.25, 0.4598, 0.25, 0.4073, 0.1349, 0.4397, 0.1349, 0.4397, 0.25, 0.4073, 0.25, 0.4073, 0.5, 0.4397, 0.5, 0.4397, 0.5, 0.4073, 0.5, 0.4073, 0.6151, 0.4397, 0.6151, 0.4397, 0.75, 0.4073, 0.75, 0.4073, 0.8714, 0.4397, 0.8714, 0.4397, 1.0, 0.4073, 1.0, 0.4777, 0.8714, 0.483, 0.8714, 0.483, 1.0, 0.4777, 1.0, 0.4777, 0.5, 0.483, 0.5, 0.483, 0.5, 0.4777, 0.5, 0.4777, 0.5, 0.483, 0.5, 0.483, 0.5, 0.4777, 0.5, 0.4777, 0.1349, 0.483, 0.1349, 0.483, 0.25, 0.4777, 0.25, 0.5024, 0.8714, 0.5248, 0.8714, 0.5248, 1.0, 0.5024, 1.0, 0.5024, 0.6151, 0.5248, 0.6151, 0.5248, 0.75, 0.5024, 0.75, 0.5024, 0.5, 0.5248, 0.5, 0.5248, 0.5, 0.5024, 0.5, 0.5024, 0.1349, 0.5248, 0.1349, 0.5248, 0.25, 0.5024, 0.25, 0.5404, 0.8714, 0.5501, 0.8714, 0.5501, 1.0, 0.5404, 1.0, 0.5404, 0.6151, 0.5501, 0.6151, 0.5501, 0.75, 0.5404, 0.75, 0.5404, 0.5, 0.5501, 0.5, 0.5501, 0.5, 0.5404, 0.5, 0.5317, 0.1349, 0.5317, 0.0, 0.5317, 0.0, 0.5317, 0.1349, 0.375, 0.8714, 0.4073, 0.8714, 0.4073, 1.0, 0.375, 1.0, 0.375, 0.6151, 0.4073, 0.6151, 0.4073, 0.75, 0.375, 0.75, 0.375, 0.5, 0.4073, 0.5, 0.4073, 0.5, 0.375, 0.5, 0.375, 0.1349, 0.4073, 0.1349, 0.4073, 0.25, 0.375, 0.25, 0.375, 0.3786, 0.4073, 0.3786, 0.4073, 0.5, 0.375, 0.5, 0.375, 0.75, 0.4073, 0.75, 0.4073, 0.75, 0.375, 0.75, 0.5404, 0.3786, 0.5501, 0.3786, 0.5501, 0.5, 0.5404, 0.5, 0.5404, 0.75, 0.5501, 0.75, 0.5501, 0.75, 0.5404, 0.75, 0.5024, 0.3786, 0.5248, 0.3786, 0.5248, 0.5, 0.5024, 0.5, 0.5024, 0.75, 0.5248, 0.75, 0.5248, 0.75, 0.5024, 0.75, 0.4777, 0.3786, 0.483, 0.3786, 0.483, 0.5, 0.4777, 0.5, 0.4777, 0.75, 0.483, 0.75, 0.483, 0.75, 0.4777, 0.75, 0.4073, 0.75, 0.4397, 0.75, 0.4397, 0.75, 0.4073, 0.75, 0.4073, 0.3786, 0.4397, 0.3786, 0.4397, 0.5, 0.4073, 0.5, 0.4598, 0.3786, 0.4716, 0.3786, 0.4716, 0.5, 0.4598, 0.5, 0.4598, 0.75, 0.4716, 0.75, 0.4716, 0.75, 0.4598, 0.75, 0.625, 0.6151, 0.625, 0.6151, 0.625, 0.75, 0.625, 0.75, 0.2536, 0.6151, 0.375, 0.6151, 0.375, 0.75, 0.2536, 0.75, 0.616, 0.75, 0.625, 0.75, 0.625, 0.75, 0.616, 0.75, 0.616, 0.3786, 0.625, 0.3786, 0.625, 0.5, 0.616, 0.5, 0.616, 0.25, 0.625, 0.25, 0.625, 0.3786, 0.616, 0.3786, 0.125, 0.6151, 0.2536, 0.6151, 0.2536, 0.75, 0.125, 0.75, 0.4598, 0.25, 0.4716, 0.25, 0.4716, 0.3786, 0.4598, 0.3786, 0.4073, 0.25, 0.4397, 0.25, 0.4397, 0.3786, 0.4073, 0.3786, 0.4777, 0.25, 0.483, 0.25, 0.483, 0.3786, 0.4777, 0.3786, 0.5024, 0.25, 0.5248, 0.25, 0.5248, 0.3786, 0.5024, 0.3786, 0.5404, 0.25, 0.5501, 0.25, 0.5501, 0.3786, 0.5404, 0.3786, 0.375, 0.25, 0.4073, 0.25, 0.4073, 0.3786, 0.375, 0.3786, 0.375, 0.75, 0.4073, 0.75, 0.4073, 0.8714, 0.375, 0.8714, 0.5404, 0.75, 0.5501, 0.75, 0.5501, 0.8714, 0.5404, 0.8714, 0.5024, 0.75, 0.5248, 0.75, 0.5248, 0.8714, 0.5024, 0.8714, 0.4777, 0.75, 0.483, 0.75, 0.483, 0.8714, 0.4777, 0.8714, 0.4073, 0.75, 0.4397, 0.75, 0.4397, 0.8714, 0.4073, 0.8714, 0.4598, 0.75, 0.4716, 0.75, 0.4716, 0.8714, 0.4598, 0.8714, 0.625, 0.6151, 0.7464, 0.6151, 0.7464, 0.75, 0.625, 0.75, 0.616, 0.75, 0.625, 0.75, 0.625, 0.8714, 0.616, 0.8714, 0.625, 0.5, 0.7464, 0.5, 0.7464, 0.6151, 0.625, 0.6151, 0.125, 0.5, 0.2536, 0.5, 0.2536, 0.6151, 0.125, 0.6151, 0.2536, 0.5, 0.375, 0.5, 0.375, 0.6151, 0.2536, 0.6151, 0.625, 0.5, 0.625, 0.5, 0.625, 0.6151, 0.625, 0.6151, 0.375, 0.0, 0.4073, 0.0, 0.4073, 0.1349, 0.375, 0.1349, 0.375, 0.5, 0.4073, 0.5, 0.4073, 0.6151, 0.375, 0.6151, 0.5501, 0.25, 0.5404, 0.25, 0.5404, 0.25, 0.5501, 0.25, 0.5404, 0.5, 0.5501, 0.5, 0.5501, 0.6151, 0.5404, 0.6151, 0.5024, 0.0, 0.5248, 0.0, 0.5248, 0.1349, 0.5024, 0.1349, 0.5024, 0.5, 0.5248, 0.5, 0.5248, 0.6151, 0.5024, 0.6151, 0.4777, 0.0, 0.483, 0.0, 0.483, 0.1349, 0.4777, 0.1349, 0.4921, 0.75, 0.483, 0.75, 0.483, 0.75, 0.4921, 0.75, 0.4073, 0.5, 0.4397, 0.5, 0.4397, 0.6151, 0.4073, 0.6151, 0.4073, 0.0, 0.4397, 0.0, 0.4397, 0.1349, 0.4073, 0.1349, 0.4598, 0.0, 0.4716, 0.0, 0.4716, 0.1349, 0.4598, 0.1349, 0.4598, 0.5, 0.4716, 0.5, 0.4716, 0.6151, 0.4598, 0.6151, 0.7464, 0.5, 0.875, 0.5, 0.875, 0.6151, 0.7464, 0.6151, 0.375, 0.5, 0.375, 0.5, 0.375, 0.6151, 0.375, 0.6151, 0.616, 0.5, 0.625, 0.5, 0.625, 0.6151, 0.616, 0.6151, 0.616, 0.0, 0.625, 0.0, 0.625, 0.1349, 0.616, 0.1349, 0.483, 0.8714, 0.4921, 0.8714, 0.4921, 1.0, 0.483, 1.0, 0.4397, 0.75, 0.4598, 0.75, 0.4598, 0.8714, 0.4397, 0.8714, 0.4397, 0.8714, 0.4598, 0.8714, 0.4598, 1.0, 0.4397, 1.0, 0.483, 0.0, 0.4921, 0.0, 0.4921, 0.1349, 0.483, 0.1349, 0.483, 0.5, 0.4921, 0.5, 0.4921, 0.5, 0.483, 0.5, 0.4397, 0.5, 0.4598, 0.5, 0.4598, 0.6151, 0.4397, 0.6151, 0.483, 0.75, 0.4921, 0.75, 0.4921, 0.75, 0.483, 0.75, 0.4397, 0.6151, 0.4598, 0.6151, 0.4598, 0.75, 0.4397, 0.75, 0.483, 0.5, 0.4921, 0.5, 0.4921, 0.5, 0.483, 0.5, 0.4397, 0.3786, 0.4598, 0.3786, 0.4598, 0.5, 0.4397, 0.5, 0.4921, 0.6151, 0.4921, 0.75, 0.4921, 0.75, 0.4921, 0.6151, 0.4397, 0.5, 0.4598, 0.5, 0.4598, 0.5, 0.4397, 0.5, 0.483, 0.1349, 0.4921, 0.1349, 0.4921, 0.25, 0.483, 0.25, 0.4397, 0.0, 0.4598, 0.0, 0.4598, 0.1349, 0.4397, 0.1349, 0.483, 0.25, 0.4921, 0.25, 0.4921, 0.3786, 0.483, 0.3786, 0.4397, 0.1349, 0.4598, 0.1349, 0.4598, 0.25, 0.4397, 0.25, 0.4397, 0.75, 0.4598, 0.75, 0.4598, 0.75, 0.4397, 0.75, 0.483, 0.75, 0.4921, 0.75, 0.4921, 0.8714, 0.483, 0.8714, 0.483, 0.3786, 0.4921, 0.3786, 0.4921, 0.5, 0.483, 0.5, 0.4397, 0.25, 0.4598, 0.25, 0.4598, 0.3786, 0.4397, 0.3786, 0.4716, 0.8714, 0.4777, 0.8714, 0.4777, 1.0, 0.4716, 1.0, 0.4921, 0.0, 0.5024, 0.0, 0.5024, 0.1349, 0.4921, 0.1349, 0.4716, 0.75, 0.4777, 0.75, 0.4777, 0.8714, 0.4716, 0.8714, 0.4921, 0.8714, 0.5024, 0.8714, 0.5024, 1.0, 0.4921, 1.0, 0.4716, 0.0, 0.4777, 0.0, 0.4777, 0.1349, 0.4716, 0.1349, 0.4921, 0.1349, 0.5024, 0.1349, 0.5024, 0.25, 0.4921, 0.25, 0.4716, 0.6151, 0.4777, 0.6151, 0.4777, 0.75, 0.4716, 0.75, 0.4921, 0.75, 0.5024, 0.75, 0.5024, 0.75, 0.4921, 0.75, 0.4716, 0.5, 0.4777, 0.5, 0.4777, 0.6151, 0.4716, 0.6151, 0.4921, 0.6151, 0.5024, 0.6151, 0.5024, 0.75, 0.4921, 0.75, 0.4716, 0.75, 0.4777, 0.75, 0.4777, 0.75, 0.4716, 0.75, 0.4921, 0.75, 0.5024, 0.75, 0.5024, 0.8714, 0.4921, 0.8714, 0.4716, 0.5, 0.4777, 0.5, 0.4777, 0.5, 0.4716, 0.5, 0.4921, 0.5, 0.5024, 0.5, 0.5024, 0.6151, 0.4921, 0.6151, 0.4716, 0.3786, 0.4777, 0.3786, 0.4777, 0.5, 0.4716, 0.5, 0.4921, 0.5, 0.5024, 0.5, 0.5024, 0.5, 0.4921, 0.5, 0.4716, 0.1349, 0.4777, 0.1349, 0.4777, 0.25, 0.4716, 0.25, 0.4921, 0.25, 0.5024, 0.25, 0.5024, 0.3786, 0.4921, 0.3786, 0.4716, 0.25, 0.4777, 0.25, 0.4777, 0.3786, 0.4716, 0.3786, 0.4921, 0.3786, 0.5024, 0.3786, 0.5024, 0.5, 0.4921, 0.5, 0.5317, 0.5, 0.5404, 0.5, 0.5404, 0.6151, 0.5317, 0.6151, 0.5404, 0.25, 0.5317, 0.25, 0.5317, 0.25, 0.5404, 0.25, 0.5317, 0.75, 0.5404, 0.75, 0.5404, 0.8714, 0.5317, 0.8714, 0.5317, 0.25, 0.5404, 0.25, 0.5404, 0.3786, 0.5317, 0.3786, 0.5317, 0.75, 0.5404, 0.75, 0.5404, 0.75, 0.5317, 0.75, 0.5317, 0.3786, 0.5404, 0.3786, 0.5404, 0.5, 0.5317, 0.5, 0.5317, 0.25, 0.5317, 0.1349, 0.5317, 0.1349, 0.5317, 0.25, 0.5317, 0.5, 0.5404, 0.5, 0.5404, 0.5, 0.5317, 0.5, 0.5317, 0.6151, 0.5404, 0.6151, 0.5404, 0.75, 0.5317, 0.75, 0.5317, 0.8714, 0.5404, 0.8714, 0.5404, 1.0, 0.5317, 1.0, 0.483, 0.5, 0.4921, 0.5, 0.4921, 0.5, 0.483, 0.5, 0.4777, 0.6151, 0.4777, 0.5, 0.4777, 0.5, 0.4777, 0.6151, 0.4777, 0.5, 0.483, 0.5, 0.483, 0.5, 0.4777, 0.5, 0.4921, 0.5, 0.4921, 0.6151, 0.4921, 0.6151, 0.4921, 0.5, 0.4777, 0.6151, 0.4777, 0.5, 0.4777, 0.5, 0.4777, 0.6151, 0.4777, 0.75, 0.4777, 0.6151, 0.4777, 0.6151, 0.4777, 0.75, 0.4921, 0.5, 0.4921, 0.6151, 0.4921, 0.6151, 0.4921, 0.5, 0.483, 0.75, 0.4777, 0.75, 0.4777, 0.75, 0.483, 0.75, 0.4777, 0.5, 0.483, 0.5, 0.483, 0.5, 0.4777, 0.5, 0.4921, 0.5, 0.4921, 0.6151, 0.4921, 0.6151, 0.4921, 0.5, 0.4921, 0.75, 0.483, 0.75, 0.483, 0.75, 0.4921, 0.75, 0.4777, 0.75, 0.4777, 0.6151, 0.4777, 0.6151, 0.4777, 0.75, 0.483, 0.75, 0.4777, 0.75, 0.4777, 0.75, 0.483, 0.75, 0.4921, 0.6151, 0.4921, 0.75, 0.4921, 0.75, 0.4921, 0.6151, 0.4777, 0.75, 0.4777, 0.6151, 0.4777, 0.6151, 0.4777, 0.75, 0.4921, 0.75, 0.483, 0.75, 0.483, 0.75, 0.4921, 0.75, 0.4921, 0.75, 0.483, 0.75, 0.483, 0.75, 0.4921, 0.75, 0.4777, 0.75, 0.4777, 0.6151, 0.4777, 0.6151, 0.4777, 0.75, 0.4921, 0.6151, 0.4921, 0.75, 0.4921, 0.75, 0.4921, 0.6151, 0.483, 0.75, 0.4777, 0.75, 0.4777, 0.75, 0.483, 0.75, 0.483, 0.75, 0.4777, 0.6151, 0.4777, 0.5, 0.4777, 0.5, 0.4777, 0.6151, 0.483, 0.5, 0.4921, 0.5, 0.4921, 0.5, 0.483, 0.5, 0.483, 0.75, 0.4777, 0.75, 0.4777, 0.75, 0.483, 0.75, 0.4921, 0.6151, 0.4921, 0.75, 0.4921, 0.75, 0.4921, 0.6151, 0.4921, 0.6151, 0.4917, 0.75, 0.4921, 0.75, 0.4921, 0.6151, 0.483, 0.75, 0.4777, 0.75, 0.4777, 0.75, 0.483, 0.75, 0.483, 0.75, 0.483, 0.75, 0.483, 0.75, 0.483, 0.75, 0.483, 0.75, 0.483, 0.75, 0.483, 0.75, 0.483, 0.75, 0.483, 0.75, 0.483, 0.5, 0.4921, 0.5, 0.4921, 0.5, 0.4921, 0.5, 0.4921, 0.5, 0.4921, 0.5, 0.4921, 0.5, 0.4921, 0.5, 0.4921, 0.5, 0.4921, 0.5, 0.4921, 0.5, 0.4921, 0.5, 0.483, 0.5, 0.4777, 0.6151, 0.4777, 0.5, 0.4777, 0.5, 0.4777, 0.6151, 0.4921, 0.5, 0.4921, 0.6151, 0.4921, 0.6151, 0.4921, 0.5, 0.4777, 0.5, 0.483, 0.5, 0.483, 0.5, 0.4777, 0.5, 0.4777, 0.6151, 0.4777, 0.5, 0.4777, 0.5, 0.4777, 0.6151, 0.483, 0.5, 0.4921, 0.5, 0.4921, 0.5, 0.4921, 0.5, 0.483, 0.5, 0.4777, 0.6151, 0.4777, 0.5, 0.4777, 0.6151, 0.4777, 0.5, 0.483, 0.5, 0.4777, 0.5, 0.4921, 0.5, 0.4921, 0.6151, 0.4921, 0.5, 0.4921, 0.75, 0.483, 0.75, 0.4921, 0.75, 0.4777, 0.75, 0.4777, 0.6151, 0.4777, 0.6151, 0.4777, 0.75, 0.4917, 0.75, 0.483, 0.75, 0.483, 0.75, 0.4912, 0.75, 0.4921, 0.5, 0.4948, 0.5, 0.4948, 0.5, 0.4921, 0.5, 0.4777, 0.5, 0.483, 0.5, 0.483, 0.5, 0.4777, 0.5, 0.5501, 0.0, 0.5578, 0.0, 0.5578, 0.1349, 0.5501, 0.1349, 0.5248, 0.8714, 0.5317, 0.8714, 0.5317, 1.0, 0.5248, 1.0, 0.5501, 0.6151, 0.5578, 0.6151, 0.5578, 0.75, 0.5501, 0.75, 0.5248, 0.5, 0.5317, 0.5, 0.5317, 0.6151, 0.5248, 0.6151, 0.483, 0.5, 0.4921, 0.5, 0.483, 0.5, 0.483, 0.75, 0.4777, 0.75, 0.483, 0.75, 0.4921, 0.6151, 0.4921, 0.75, 0.4921, 0.6151, 0.4777, 0.75, 0.4777, 0.6151, 0.4777, 0.75, 0.5501, 0.5, 0.5578, 0.5, 0.5578, 0.6151, 0.5501, 0.6151, 0.5248, 0.5, 0.5317, 0.5, 0.5317, 0.5, 0.5248, 0.5, 0.5248, 0.0, 0.5317, 0.0, 0.5317, 0.1349, 0.5248, 0.1349, 0.5501, 0.1349, 0.5578, 0.1349, 0.5578, 0.25, 0.5501, 0.25, 0.5248, 0.75, 0.5317, 0.75, 0.5317, 0.75, 0.5248, 0.75, 0.5501, 0.75, 0.5578, 0.75, 0.5578, 0.8714, 0.5501, 0.8714, 0.5248, 0.75, 0.5317, 0.75, 0.5317, 0.8714, 0.5248, 0.8714, 0.5501, 0.8714, 0.5578, 0.8714, 0.5578, 1.0, 0.5501, 1.0, 0.5248, 0.1349, 0.5317, 0.1349, 0.5317, 0.25, 0.5248, 0.25, 0.5501, 0.25, 0.5578, 0.25, 0.5578, 0.3786, 0.5501, 0.3786, 0.5248, 0.25, 0.5317, 0.25, 0.5317, 0.3786, 0.5248, 0.3786, 0.5501, 0.3786, 0.5578, 0.3786, 0.5578, 0.5, 0.5501, 0.5, 0.5248, 0.6151, 0.5317, 0.6151, 0.5317, 0.75, 0.5248, 0.75, 0.5501, 0.75, 0.5578, 0.75, 0.5578, 0.75, 0.5501, 0.75, 0.5248, 0.3786, 0.5317, 0.3786, 0.5317, 0.5, 0.5248, 0.5, 0.5501, 0.5, 0.5578, 0.5, 0.5578, 0.5, 0.5501, 0.5, 0.4921, 0.75, 0.483, 0.75, 0.483, 0.75, 0.4921, 0.75, 0.4921, 0.6151, 0.4921, 0.75, 0.4918, 0.75, 0.4921, 0.6151, 0.4911, 0.75, 0.483, 0.75, 0.483, 0.75, 0.4918, 0.75, 0.4921, 0.6151, 0.4921, 0.75, 0.4921, 0.75, 0.4921, 0.6151, 0.4921, 0.5, 0.4947, 0.5, 0.4947, 0.5, 0.4921, 0.5, 0.4921, 0.5, 0.4921, 0.6151, 0.4921, 0.6151, 0.4921, 0.5, 0.4921, 0.5, 0.4921, 0.6151, 0.4921, 0.6151, 0.4921, 0.5, 0.4921, 0.6151, 0.4921, 0.75, 0.4917, 0.75, 0.4921, 0.6151, 0.4912, 0.75, 0.483, 0.75, 0.483, 0.75, 0.4917, 0.75, 0.4921, 0.6151, 0.4921, 0.75, 0.4921, 0.75, 0.4921, 0.6151, 0.4921, 0.75, 0.483, 0.75, 0.483, 0.75, 0.4921, 0.75, 0.4921, 0.5, 0.4948, 0.5, 0.4948, 0.5, 0.4921, 0.5, 0.4921, 0.5, 0.4921, 0.6151, 0.4921, 0.6151, 0.4921, 0.5, 0.4921, 0.75, 0.483, 0.75, 0.483, 0.75, 0.4921, 0.75, 0.4921, 0.6151, 0.4921, 0.75, 0.4921, 0.75, 0.4921, 0.6151, 0.4921, 0.6151, 0.4921, 0.75, 0.4921, 0.75, 0.4921, 0.6151, 0.4921, 0.5, 0.4921, 0.6151, 0.4921, 0.6151, 0.4921, 0.5, 0.4921, 0.5, 0.4921, 0.6151, 0.4921, 0.6151, 0.4921, 0.5, 0.4918, 0.75, 0.483, 0.75, 0.483, 0.75, 0.4921, 0.75, 0.4912, 0.75, 0.483, 0.75, 0.483, 0.75, 0.4921, 0.75, 0.4921, 0.6151, 0.4918, 0.75, 0.4921, 0.75, 0.4921, 0.6151, 0.4921, 0.75, 0.483, 0.75, 0.483, 0.75, 0.4921, 0.75, 0.4921, 0.6151, 0.4921, 0.75, 0.4921, 0.75, 0.4921, 0.6151, 0.4921, 0.5, 0.4921, 0.6151, 0.4921, 0.6151, 0.4921, 0.5, 0.4921, 0.75, 0.483, 0.75, 0.483, 0.75, 0.4921, 0.75, 0.4921, 0.5, 0.4921, 0.5, 0.4921, 0.5, 0.4921, 0.5, 0.4921, 0.75, 0.4921, 0.75, 0.4921, 0.75, 0.4921, 0.75, 0.4921, 0.75, 0.483, 0.75, 0.483, 0.75, 0.4921, 0.75, 0.4921, 0.5, 0.4921, 0.5, 0.4921, 0.5, 0.4921, 0.5, 0.4921, 0.6151, 0.4921, 0.75, 0.4921, 0.75, 0.4921, 0.6151, 0.4921, 0.75, 0.4921, 0.75, 0.4921, 0.75, 0.4921, 0.75, 0.4921, 0.75, 0.4921, 0.6151, 0.4921, 0.6151, 0.4921, 0.75, 0.4921, 0.75, 0.4921, 0.75, 0.4921, 0.75, 0.4921, 0.75, 0.4921, 0.6151, 0.4921, 0.75, 0.4921, 0.75, 0.4921, 0.6151, 0.4921, 0.75, 0.4921, 0.6151, 0.4921, 0.6151, 0.4921, 0.75, 0.4921, 0.75, 0.4921, 0.75, 0.4921, 0.75, 0.4921, 0.75, 0.4921, 0.5, 0.4921, 0.6151, 0.4921, 0.6151, 0.4921, 0.5, 0.4921, 0.6151, 0.4921, 0.5, 0.4921, 0.5, 0.4921, 0.6151, 0.4921, 0.75, 0.4921, 0.75, 0.4921, 0.75, 0.4921, 0.75, 0.4921, 0.6151, 0.4921, 0.75, 0.4921, 0.75, 0.4921, 0.6151, 0.4921, 0.5, 0.4921, 0.5, 0.4921, 0.5, 0.4921, 0.5, 0.4921, 0.6151, 0.4921, 0.5, 0.4921, 0.5, 0.4921, 0.6151, 0.4921, 0.5, 0.4921, 0.6151, 0.4921, 0.6151, 0.4921, 0.5, 0.4921, 0.5, 0.4921, 0.5, 0.4921, 0.5, 0.4921, 0.5, 0.4921, 0.6151, 0.4921, 0.5, 0.4921, 0.5, 0.4921, 0.6151, 0.4921, 0.5, 0.4921, 0.5, 0.4921, 0.5, 0.4921, 0.5, 0.4921, 0.6151, 0.4921, 0.5, 0.4921, 0.5, 0.4921, 0.6151, 0.4921, 0.5, 0.4921, 0.5, 0.4921, 0.5, 0.4921, 0.5, 0.4921, 0.5, 0.4921, 0.6151, 0.4921, 0.6151, 0.4921, 0.5, 0.4921, 0.75, 0.4921, 0.75, 0.4921, 0.75, 0.4921, 0.75, 0.4921, 0.75, 0.4921, 0.6151, 0.4921, 0.6151, 0.4921, 0.75, 0.4921, 0.75, 0.4921, 0.75, 0.4921, 0.75, 0.4921, 0.75, 0.4921, 0.5, 0.4921, 0.6151, 0.4921, 0.6151, 0.4921, 0.5, 0.4921, 0.5, 0.4921, 0.5, 0.4921, 0.5, 0.4921, 0.5, 0.4921, 0.5, 0.4921, 0.6151, 0.4921, 0.5, 0.4921, 0.75, 0.4921, 0.75, 0.4921, 0.75, 0.4921, 0.75, 0.4921, 0.6151, 0.4921, 0.75, 0.4921, 0.75, 0.4921, 0.75, 0.4921, 0.75, 0.4921, 0.5, 0.4921, 0.5, 0.4921, 0.5, 0.4921, 0.5, 0.4921, 0.6151, 0.4921, 0.75, 0.4921, 0.75, 0.4921, 0.6151, 0.4921, 0.75, 0.4921, 0.75, 0.4921, 0.75, 0.4921, 0.75, 0.4921, 0.75, 0.4921, 0.6151, 0.4921, 0.6151, 0.4921, 0.75, 0.4921, 0.5, 0.4921, 0.5, 0.4921, 0.5, 0.4921, 0.6151, 0.4921, 0.5, 0.4921, 0.6151, 0.4921, 0.5, 0.4921, 0.5, 0.4921, 0.5, 0.4921, 0.6151, 0.4921, 0.75, 0.4921, 0.6151, 0.5317, 0.25, 0.5317, 0.1349, 0.5317, 0.1349, 0.5317, 0.25, 0.5317, 1.0, 0.5404, 1.0, 0.5404, 1.0, 0.5317, 1.0, 0.5501, 0.0, 0.5501, 0.1349, 0.5501, 0.1349, 0.5501, 0.0, 0.5501, 0.1349, 0.5501, 0.25, 0.5501, 0.25, 0.5501, 0.1349, 0.5404, 1.0, 0.5501, 1.0, 0.5501, 1.0, 0.5404, 1.0, 0.5317, 1.0, 0.5404, 1.0, 0.5404, 1.0, 0.5317, 1.0, 0.5501, 0.1349, 0.5501, 0.25, 0.5501, 0.25, 0.5501, 0.1349, 0.5501, 0.0, 0.5501, 0.1349, 0.5501, 0.1349, 0.5501, 0.0, 0.5501, 0.0, 0.5501, 0.1349, 0.5501, 0.1349, 0.5501, 0.0, 0.5501, 0.1349, 0.5501, 0.25, 0.5501, 0.25, 0.5501, 0.1349, 0.5404, 1.0, 0.5501, 1.0, 0.5501, 1.0, 0.5404, 1.0, 0.5501, 0.25, 0.5404, 0.25, 0.5404, 0.25, 0.5501, 0.25, 0.5404, 0.25, 0.5317, 0.25, 0.5317, 0.25, 0.5404, 0.25, 0.5317, 0.1349, 0.5317, 0.0, 0.5317, 0.0, 0.5317, 0.1349, 0.5501, 0.25, 0.5404, 0.25, 0.5404, 0.25, 0.5501, 0.25, 0.5404, 1.0, 0.5501, 1.0, 0.5501, 1.0, 0.5404, 1.0, 0.5317, 0.1349, 0.5317, 0.0, 0.5317, 0.1349, 0.5404, 0.25, 0.5317, 0.25, 0.5404, 0.25, 0.5317, 0.25, 0.5317, 0.1349, 0.5317, 0.25, 0.5317, 1.0, 0.5404, 1.0, 0.5317, 1.0, 0.5317, 1.0, 0.5404, 1.0, 0.5404, 1.0, 0.5317, 1.0, 0.5317, 0.25, 0.5317, 0.1349, 0.5317, 0.1349, 0.5317, 0.25, 0.5404, 0.25, 0.5317, 0.25, 0.5317, 0.25, 0.5404, 0.25, 0.5317, 0.1349, 0.5317, 0.0, 0.5317, 0.0, 0.5317, 0.1349, 0.5578, 0.75, 0.5684, 0.75, 0.5684, 0.75, 0.5578, 0.75, 0.5578, 0.3786, 0.5684, 0.3786, 0.5684, 0.5, 0.5578, 0.5, 0.5578, 0.25, 0.5684, 0.25, 0.5684, 0.3786, 0.5578, 0.3786, 0.5578, 0.75, 0.5684, 0.75, 0.5684, 0.8714, 0.5578, 0.8714, 0.5501, 0.25, 0.5404, 0.25, 0.5501, 0.25, 0.5404, 1.0, 0.5501, 1.0, 0.5404, 1.0, 0.5501, 0.1349, 0.5501, 0.25, 0.5501, 0.1349, 0.5501, 0.0, 0.5501, 0.1349, 0.5501, 0.0, 0.5578, 0.5, 0.5684, 0.5, 0.5684, 0.6151, 0.5578, 0.6151, 0.5578, 0.0, 0.5684, 0.0, 0.5684, 0.1349, 0.5578, 0.1349, 0.5578, 0.8714, 0.5684, 0.8714, 0.5684, 1.0, 0.5578, 1.0, 0.5578, 0.6151, 0.5684, 0.6151, 0.5684, 0.75, 0.5578, 0.75, 0.5578, 0.5, 0.5684, 0.5, 0.5684, 0.5, 0.5578, 0.5, 0.5578, 0.1349, 0.5684, 0.1349, 0.5684, 0.25, 0.5578, 0.25, 0.5684, 0.0, 0.5788, 0.0, 0.5788, 0.1349, 0.5684, 0.1349, 0.5684, 0.5, 0.5788, 0.5, 0.5788, 0.6151, 0.5684, 0.6151, 0.5684, 0.75, 0.5788, 0.75, 0.5788, 0.8714, 0.5684, 0.8714, 0.5684, 0.25, 0.5788, 0.25, 0.5788, 0.3786, 0.5684, 0.3786, 0.5684, 0.3786, 0.5788, 0.3786, 0.5788, 0.5, 0.5684, 0.5, 0.5684, 0.75, 0.5788, 0.75, 0.5788, 0.75, 0.5684, 0.75, 0.5684, 0.8714, 0.5788, 0.8714, 0.5788, 1.0, 0.5684, 1.0, 0.5684, 0.6151, 0.5788, 0.6151, 0.5788, 0.75, 0.5684, 0.75, 0.5684, 0.5, 0.5788, 0.5, 0.5788, 0.5, 0.5684, 0.5, 0.5684, 0.1349, 0.5788, 0.1349, 0.5788, 0.25, 0.5684, 0.25, 0.5788, 0.0, 0.5907, 0.0, 0.5907, 0.1349, 0.5788, 0.1349, 0.6001, 0.6151, 0.6001, 0.75, 0.6001, 0.75, 0.6001, 0.6151, 0.5788, 0.75, 0.5907, 0.75, 0.5907, 0.8714, 0.5788, 0.8714, 0.5788, 0.25, 0.5907, 0.25, 0.5907, 0.3786, 0.5788, 0.3786, 0.5788, 0.3786, 0.5907, 0.3786, 0.5907, 0.5, 0.5788, 0.5, 0.5788, 0.75, 0.5907, 0.75, 0.5907, 0.75, 0.5788, 0.75, 0.5788, 0.8714, 0.5907, 0.8714, 0.5907, 1.0, 0.5788, 1.0, 0.5788, 0.75, 0.5788, 0.6151, 0.5788, 0.6151, 0.5788, 0.75, 0.5788, 0.5, 0.5907, 0.5, 0.5907, 0.5, 0.5788, 0.5, 0.5788, 0.1349, 0.5907, 0.1349, 0.5907, 0.25, 0.5788, 0.25, 0.5907, 0.0, 0.6001, 0.0, 0.6001, 0.1349, 0.5907, 0.1349, 0.5907, 0.5, 0.6001, 0.5, 0.6001, 0.5, 0.5907, 0.5, 0.5907, 0.75, 0.6001, 0.75, 0.6001, 0.8714, 0.5907, 0.8714, 0.5907, 0.25, 0.6001, 0.25, 0.6001, 0.3786, 0.5907, 0.3786, 0.5907, 0.3786, 0.6001, 0.3786, 0.6001, 0.5, 0.5907, 0.5, 0.5907, 0.75, 0.6001, 0.75, 0.6001, 0.75, 0.5907, 0.75, 0.5907, 0.8714, 0.6001, 0.8714, 0.6001, 1.0, 0.5907, 1.0, 0.5788, 0.5, 0.5907, 0.5, 0.5907, 0.5, 0.5788, 0.5, 0.5907, 0.5, 0.6001, 0.5, 0.6001, 0.5, 0.5907, 0.5, 0.5907, 0.1349, 0.6001, 0.1349, 0.6001, 0.25, 0.5907, 0.25, 0.6001, 0.0, 0.616, 0.0, 0.616, 0.1349, 0.6001, 0.1349, 0.6001, 0.5, 0.616, 0.5, 0.616, 0.6151, 0.6001, 0.6151, 0.6001, 0.75, 0.616, 0.75, 0.616, 0.8714, 0.6001, 0.8714, 0.6001, 0.25, 0.616, 0.25, 0.616, 0.3786, 0.6001, 0.3786, 0.6001, 0.3786, 0.616, 0.3786, 0.616, 0.5, 0.6001, 0.5, 0.6001, 0.75, 0.616, 0.75, 0.616, 0.75, 0.6001, 0.75, 0.6001, 0.8714, 0.616, 0.8714, 0.616, 1.0, 0.6001, 1.0, 0.6001, 0.6151, 0.616, 0.6151, 0.616, 0.75, 0.6001, 0.75, 0.6001, 0.5, 0.616, 0.5, 0.616, 0.5, 0.6001, 0.5, 0.6001, 0.1349, 0.616, 0.1349, 0.616, 0.25, 0.6001, 0.25, 0.5907, 0.75, 0.5788, 0.75, 0.5788, 0.75, 0.5907, 0.75, 0.5788, 0.6151, 0.5788, 0.5, 0.5788, 0.5, 0.5788, 0.6151, 0.5907, 0.5, 0.6001, 0.5, 0.6001, 0.5, 0.5907, 0.5, 0.6001, 0.6151, 0.6001, 0.75, 0.6001, 0.75, 0.6001, 0.6151, 0.5788, 0.6151, 0.5788, 0.5, 0.5788, 0.5, 0.5788, 0.6151, 0.6001, 0.5, 0.6001, 0.6151, 0.6001, 0.6151, 0.6001, 0.5, 0.5907, 0.75, 0.5788, 0.75, 0.5788, 0.75, 0.5907, 0.75, 0.6001, 0.75, 0.5907, 0.75, 0.5907, 0.75, 0.6001, 0.75, 0.6001, 0.6151, 0.6001, 0.75, 0.6001, 0.6151, 0.5788, 0.5, 0.5907, 0.5, 0.5788, 0.5, 0.5788, 0.75, 0.5788, 0.6151, 0.5788, 0.75, 0.6001, 0.75, 0.5907, 0.75, 0.6001, 0.75, 0.6001, 0.5, 0.6001, 0.6151, 0.6001, 0.6151, 0.6001, 0.5, 0.6001, 0.75, 0.5907, 0.75, 0.5907, 0.75, 0.6001, 0.75, 0.5788, 0.75, 0.5788, 0.6151, 0.5788, 0.6151, 0.5788, 0.75, 0.5788, 0.5, 0.5907, 0.5, 0.5907, 0.5, 0.5788, 0.5, 0.5907, 0.5, 0.6001, 0.5, 0.5907, 0.5, 0.5788, 0.6151, 0.5788, 0.5, 0.5788, 0.6151, 0.5907, 0.75, 0.5788, 0.75, 0.5907, 0.75, 0.6001, 0.5, 0.6001, 0.6151, 0.6001, 0.5])
me_cube_031.materials.append(mat_material_008)
me_cube_031.update()
me_cube_035 = bpy.data.meshes.new('Cube.035')
me_cube_035.from_pydata([(-0.9962, -1.244, -0.6354), (-0.8284, -1.247, 1.519), (-1.075, 1.028, -0.6679), (-1.008, 1.083, 1.287), (0.9755, -1.178, -0.6158), (1.184, -1.211, 1.568), (1.088, 0.9946, -0.5194), (1.253, 0.9645, 1.636), (-1.185, 0.3652, -0.9095), (-1.266, -0.3627, -0.9322), (-1.232, -1.581, 0.1179), (-1.214, -1.309, 0.6946), (-1.306, -0.338, 1.73), (-1.192, 0.2695, 1.687), (-1.156, 1.333, 0.9182), (-1.256, 1.267, 0.1741), (0.4021, 1.087, -0.8953), (-0.3899, 1.303, -0.913), (-0.2636, 1.247, 1.874), (0.4151, 1.288, 1.764), (1.273, 1.318, 0.9334), (1.31, 1.123, 0.09755), (1.231, -0.3975, -0.8268), (1.154, 0.3189, -0.9313), (1.366, 0.4, 1.758), (1.289, -0.5849, 1.827), (1.25, -1.559, 0.7555), (1.302, -1.103, 0.1764), (-0.3221, -1.413, -0.7103), (0.2606, -1.4, -0.7456), (0.3799, -1.569, 1.795), (-0.2756, -1.55, 1.99), (0.5922, 0.4601, 2.335), (0.6943, -0.453, 2.3), (-0.4424, 0.4485, 2.315), (-0.4127, -0.6154, 2.471), (-0.5193, 0.5592, -1.333), (-0.5754, -0.4882, -1.364), (0.6522, 0.1724, -1.272), (0.357, -0.5817, -1.327), (0.6274, -1.711, 0.001688), (-0.3634, -1.816, 0.01536), (0.3735, -2.212, 0.8568), (-0.5605, -2.014, 0.7826), (1.663, 0.4969, -0.05514), (1.667, -0.3755, 0.1161), (1.585, 0.4019, 1.0), (1.78, -0.4259, 1.148), (-0.389, 1.679, -0.03327), (0.3648, 1.652, 0.06659), (-0.5462, 1.8, 1.073), (0.4545, 1.75, 1.077), (-1.693, -0.6809, -0.1093), (-1.79, 0.5291, 0.06529), (-1.746, -0.3401, 0.8247), (-1.665, 0.5288, 1.004)], [], [(55, 13, 3, 14), (51, 19, 7, 20), (47, 25, 5, 26), (43, 31, 1, 11), (39, 22, 4, 29), (35, 12, 1, 31), (25, 33, 30, 5), (33, 35, 31, 30), (7, 19, 32, 24), (24, 32, 33, 25), (19, 18, 34, 32), (32, 34, 35, 33), (18, 3, 13, 34), (34, 13, 12, 35), (9, 37, 28, 0), (37, 39, 29, 28), (2, 17, 36, 8), (8, 36, 37, 9), (17, 16, 38, 36), (36, 38, 39, 37), (16, 6, 23, 38), (38, 23, 22, 39), (28, 41, 10, 0), (41, 43, 11, 10), (4, 27, 40, 29), (29, 40, 41, 28), (27, 26, 42, 40), (40, 42, 43, 41), (26, 5, 30, 42), (42, 30, 31, 43), (22, 45, 27, 4), (45, 47, 26, 27), (6, 21, 44, 23), (23, 44, 45, 22), (21, 20, 46, 44), (44, 46, 47, 45), (20, 7, 24, 46), (46, 24, 25, 47), (16, 49, 21, 6), (49, 51, 20, 21), (2, 15, 48, 17), (17, 48, 49, 16), (15, 14, 50, 48), (48, 50, 51, 49), (14, 3, 18, 50), (50, 18, 19, 51), (8, 53, 15, 2), (53, 55, 14, 15), (0, 10, 52, 9), (9, 52, 53, 8), (10, 11, 54, 52), (52, 54, 55, 53), (11, 1, 12, 54), (54, 12, 13, 55)])
_uv = me_cube_035.uv_layers.new(name='UVMap')
_uv.uv.foreach_set('vector', [0.5417, 0.1667, 0.625, 0.1667, 0.625, 0.25, 0.5417, 0.25, 0.5417, 0.4167, 0.625, 0.4167, 0.625, 0.5, 0.5417, 0.5, 0.5417, 0.6667, 0.625, 0.6667, 0.625, 0.75, 0.5417, 0.75, 0.5417, 0.9167, 0.625, 0.9167, 0.625, 1.0, 0.5417, 1.0, 0.2917, 0.6667, 0.375, 0.6667, 0.375, 0.75, 0.2917, 0.75, 0.7917, 0.6667, 0.875, 0.6667, 0.875, 0.75, 0.7917, 0.75, 0.625, 0.6667, 0.7083, 0.6667, 0.7083, 0.75, 0.625, 0.75, 0.7083, 0.6667, 0.7917, 0.6667, 0.7917, 0.75, 0.7083, 0.75, 0.625, 0.5, 0.7083, 0.5, 0.7083, 0.5833, 0.625, 0.5833, 0.625, 0.5833, 0.7083, 0.5833, 0.7083, 0.6667, 0.625, 0.6667, 0.7083, 0.5, 0.7917, 0.5, 0.7917, 0.5833, 0.7083, 0.5833, 0.7083, 0.5833, 0.7917, 0.5833, 0.7917, 0.6667, 0.7083, 0.6667, 0.7917, 0.5, 0.875, 0.5, 0.875, 0.5833, 0.7917, 0.5833, 0.7917, 0.5833, 0.875, 0.5833, 0.875, 0.6667, 0.7917, 0.6667, 0.125, 0.6667, 0.2083, 0.6667, 0.2083, 0.75, 0.125, 0.75, 0.2083, 0.6667, 0.2917, 0.6667, 0.2917, 0.75, 0.2083, 0.75, 0.125, 0.5, 0.2083, 0.5, 0.2083, 0.5833, 0.125, 0.5833, 0.125, 0.5833, 0.2083, 0.5833, 0.2083, 0.6667, 0.125, 0.6667, 0.2083, 0.5, 0.2917, 0.5, 0.2917, 0.5833, 0.2083, 0.5833, 0.2083, 0.5833, 0.2917, 0.5833, 0.2917, 0.6667, 0.2083, 0.6667, 0.2917, 0.5, 0.375, 0.5, 0.375, 0.5833, 0.2917, 0.5833, 0.2917, 0.5833, 0.375, 0.5833, 0.375, 0.6667, 0.2917, 0.6667, 0.375, 0.9167, 0.4583, 0.9167, 0.4583, 1.0, 0.375, 1.0, 0.4583, 0.9167, 0.5417, 0.9167, 0.5417, 1.0, 0.4583, 1.0, 0.375, 0.75, 0.4583, 0.75, 0.4583, 0.8333, 0.375, 0.8333, 0.375, 0.8333, 0.4583, 0.8333, 0.4583, 0.9167, 0.375, 0.9167, 0.4583, 0.75, 0.5417, 0.75, 0.5417, 0.8333, 0.4583, 0.8333, 0.4583, 0.8333, 0.5417, 0.8333, 0.5417, 0.9167, 0.4583, 0.9167, 0.5417, 0.75, 0.625, 0.75, 0.625, 0.8333, 0.5417, 0.8333, 0.5417, 0.8333, 0.625, 0.8333, 0.625, 0.9167, 0.5417, 0.9167, 0.375, 0.6667, 0.4583, 0.6667, 0.4583, 0.75, 0.375, 0.75, 0.4583, 0.6667, 0.5417, 0.6667, 0.5417, 0.75, 0.4583, 0.75, 0.375, 0.5, 0.4583, 0.5, 0.4583, 0.5833, 0.375, 0.5833, 0.375, 0.5833, 0.4583, 0.5833, 0.4583, 0.6667, 0.375, 0.6667, 0.4583, 0.5, 0.5417, 0.5, 0.5417, 0.5833, 0.4583, 0.5833, 0.4583, 0.5833, 0.5417, 0.5833, 0.5417, 0.6667, 0.4583, 0.6667, 0.5417, 0.5, 0.625, 0.5, 0.625, 0.5833, 0.5417, 0.5833, 0.5417, 0.5833, 0.625, 0.5833, 0.625, 0.6667, 0.5417, 0.6667, 0.375, 0.4167, 0.4583, 0.4167, 0.4583, 0.5, 0.375, 0.5, 0.4583, 0.4167, 0.5417, 0.4167, 0.5417, 0.5, 0.4583, 0.5, 0.375, 0.25, 0.4583, 0.25, 0.4583, 0.3333, 0.375, 0.3333, 0.375, 0.3333, 0.4583, 0.3333, 0.4583, 0.4167, 0.375, 0.4167, 0.4583, 0.25, 0.5417, 0.25, 0.5417, 0.3333, 0.4583, 0.3333, 0.4583, 0.3333, 0.5417, 0.3333, 0.5417, 0.4167, 0.4583, 0.4167, 0.5417, 0.25, 0.625, 0.25, 0.625, 0.3333, 0.5417, 0.3333, 0.5417, 0.3333, 0.625, 0.3333, 0.625, 0.4167, 0.5417, 0.4167, 0.375, 0.1667, 0.4583, 0.1667, 0.4583, 0.25, 0.375, 0.25, 0.4583, 0.1667, 0.5417, 0.1667, 0.5417, 0.25, 0.4583, 0.25, 0.375, 0.0, 0.4583, 0.0, 0.4583, 0.08333, 0.375, 0.08333, 0.375, 0.08333, 0.4583, 0.08333, 0.4583, 0.1667, 0.375, 0.1667, 0.4583, 0.0, 0.5417, 0.0, 0.5417, 0.08333, 0.4583, 0.08333, 0.4583, 0.08333, 0.5417, 0.08333, 0.5417, 0.1667, 0.4583, 0.1667, 0.5417, 0.0, 0.625, 0.0, 0.625, 0.08333, 0.5417, 0.08333, 0.5417, 0.08333, 0.625, 0.08333, 0.625, 0.1667, 0.5417, 0.1667])
me_cube_035.materials.append(mat_material_009)
me_cube_035.use_mirror_x = True
me_cube_035.update()

# ---- objects
ob_cube_014 = bpy.data.objects.new('Cube.014', me_cube_014)
ob_cube_010 = bpy.data.objects.new('Cube.010', me_cube_010)
ob_cube_003 = bpy.data.objects.new('Cube.003', me_cube_004)
ob_cube_004 = bpy.data.objects.new('Cube.004', me_cube_006)
ob_cube_018 = bpy.data.objects.new('Cube.018', me_cube_017)
ob_cube_020 = bpy.data.objects.new('Cube.020', me_cube_019)
ob_cube_026 = bpy.data.objects.new('Cube.026', me_cube_027)
ob_cube_030 = bpy.data.objects.new('Cube.030', me_cube_031)
ob_cube_034 = bpy.data.objects.new('Cube.034', me_cube_035)

# ---- transforms, parenting, visibility, modifiers, constraints
ob_cube_014.location = (0.07849, 33.21, 6.437)
ob_cube_014.rotation_euler = (0.0, -0.0, 5.361)
ob_cube_014.scale = (0.7, 0.7, 0.7)
ob_cube_014.use_mesh_mirror_x = True
ob_cube_010.location = (3.464, 28.74, 5.76)
ob_cube_010.rotation_euler = (0.0, -0.0, 5.361)
ob_cube_010.scale = (0.7, 0.7, 0.7)
ob_cube_010.use_mesh_mirror_x = True
ob_cube_003.location = (0.07849, 33.21, 6.437)
ob_cube_003.rotation_euler = (0.0, -0.0, 5.361)
ob_cube_003.scale = (0.7, 0.7, 0.7)
ob_cube_003.use_mesh_mirror_x = True
ob_cube_004.location = (0.9709, 32.41, 8.717)
ob_cube_004.rotation_euler = (0.0, -0.0, 2.157)
ob_cube_004.scale = (1.7, 1.8, 1.5)
ob_cube_004.use_mesh_mirror_x = True
ob_cube_018.location = (0.07849, 33.21, 6.437)
ob_cube_018.rotation_euler = (0.0, -0.0, 5.361)
ob_cube_018.scale = (0.7, 0.7, 0.7)
ob_cube_018.use_mesh_mirror_x = True
ob_cube_020.location = (2.984, 29.37, 8.242)
ob_cube_020.rotation_euler = (0.0, -0.0, 5.361)
ob_cube_020.scale = (0.7, 0.7, 0.7)
ob_cube_020.use_mesh_mirror_x = True
ob_cube_026.location = (0.07849, 33.21, 6.437)
ob_cube_026.rotation_euler = (0.0, -0.0, 5.361)
ob_cube_026.scale = (0.7, 0.7, 0.7)
ob_cube_026.use_mesh_mirror_x = True
ob_cube_030.location = (0.7558, 31.08, 0.4459)
ob_cube_030.rotation_euler = (0.0, -0.0, 5.361)
ob_cube_034.location = (0.07849, 33.21, 6.437)
ob_cube_034.rotation_euler = (0.0, -0.0, 5.361)
ob_cube_034.scale = (0.7, 0.7, 0.7)
ob_cube_034.use_mesh_mirror_x = True

# ---- collection membership
col_collection.objects.link(ob_cube_014)
col_collection.objects.link(ob_cube_010)
col_collection.objects.link(ob_cube_003)
col_collection.objects.link(ob_cube_004)
col_collection.objects.link(ob_cube_018)
col_collection.objects.link(ob_cube_020)
col_collection.objects.link(ob_cube_026)
col_collection.objects.link(ob_cube_030)
col_collection.objects.link(ob_cube_034)

# ---- scene / render settings (as saved in the file)
scene.frame_start = 1; scene.frame_end = 250; scene.frame_set(1)
scene.render.engine = 'BLENDER_EEVEE_NEXT'
scene.cycles.sampling_pattern = 'TABULATED_SOBOL'
scene.view_settings.view_transform = 'Filmic'
bpy.context.view_layer.update()

# ---- added for rendering (the .blend has no active camera and no usable light): camera, sun
cam_auto = bpy.data.cameras.new('AutoCamera')
cam_auto.lens = 50.0
cam_auto.sensor_width = 36.0
cam_auto.clip_end = 1000.0
ob_auto_camera = bpy.data.objects.new('AutoCamera', cam_auto)
scene.collection.objects.link(ob_auto_camera)
ob_auto_camera.location = (18.9057, 10.8271, 20.0315)
ob_auto_camera.rotation_euler = (1.09748, -7.21219e-08, 0.694738)
scene.camera = ob_auto_camera
light_auto_sun = bpy.data.lights.new('AutoSun', 'SUN')
light_auto_sun.energy = 3.0
light_auto_sun.angle = 0.0523599
ob_auto_sun = bpy.data.objects.new('AutoSun', light_auto_sun)
scene.collection.objects.link(ob_auto_sun)
ob_auto_sun.rotation_euler = (0.872665, 0.174533, 0.523599)
bpy.context.view_layer.update()

